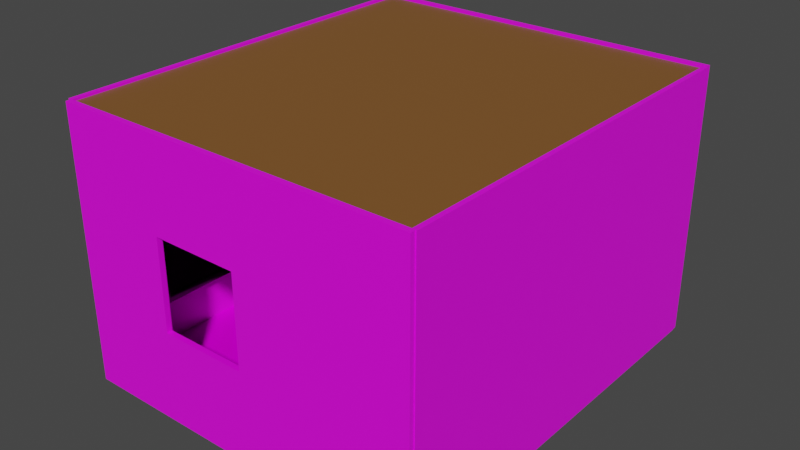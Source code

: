 # Source: darkness.blend  (saved by Blender 2.83.19; exported with 4.5.12 LTS)
import bpy
from mathutils import Matrix  # noqa: F401  (used for matrix-valued properties, if any)

bpy.ops.wm.read_factory_settings(use_empty=True)
scene = bpy.context.scene
scene.name = 'Scene'

# ---- collections
col_collection = bpy.data.collections.new('Collection'); scene.collection.children.link(col_collection)

# ---- images (referenced by path relative to the original .blend; pixels are not part of the script)
import os
ASSET_DIR = os.environ.get("B2B_ASSET_DIR", "")  # directory of the original .blend (textures are referenced by path, not embedded)
HERE = os.path.dirname(os.path.abspath(__file__))  # packed textures are extracted next to this script under _unpacked/

def load_image(name, relpath, width, height, colorspace="sRGB"):
    """Load a texture the original file referenced (path relative to the .blend, or extracted next to this script)."""
    p = next((c for c in (os.path.join(HERE, relpath), os.path.join(ASSET_DIR, relpath)) if relpath and os.path.exists(c)), "")
    if p:
        img = bpy.data.images.load(p, check_existing=True)
        img.name = name
    else:  # same state as the original file: an image datablock whose file is absent (Cycles renders it pink)
        img = bpy.data.images.new(name, width, height)
        img.source = "FILE"
        img.filepath = "//" + (relpath or name)
    img.colorspace_settings.name = colorspace
    return img
img_brick_wall_7_basecolor_jpg = load_image('brick_wall_7_baseColor.jpg', 'Textures/couch_textures/brick_wall_7_baseColor.jpg', 1024, 1024, 'sRGB')
img_2k_woodparquet_17_normal_jpg_001 = load_image('2K-woodparquet_17_normal.jpg.001', 'Textures/couch_textures/2K-woodparquet_17_normal.jpg', 1024, 1024, 'Non-Color')
img_2k_woodparquet_17_basecolor_jpg_001 = load_image('2K-woodparquet_17_basecolor.jpg.001', 'Textures/couch_textures/2K-woodparquet_17_basecolor.jpg', 1024, 1024, 'sRGB')
img_2k_woodparquet_17_roughness_jpg_001 = load_image('2K-woodparquet_17_roughness.jpg.001', 'Textures/couch_textures/2K-woodparquet_17_roughness.jpg', 1024, 1024, 'sRGB')
img_wood_0007_base_color_2k_jpg = load_image('wood_0007_base_color_2k.jpg', 'Textures/couch_textures/wood_0007_base_color_2k.jpg', 1024, 1024, 'sRGB')

# ---- materials (node trees are filled in below, after node groups)
mat_sofa = bpy.data.materials.new('Sofa')
mat_sofa.use_transparent_shadow = False
mat_metal_001 = bpy.data.materials.new('Metal.001')
mat_metal_001.use_transparent_shadow = False
mat_tv = bpy.data.materials.new('tv')
mat_tv.use_transparent_shadow = False
mat_walltexture_001 = bpy.data.materials.new('WallTexture.001')
mat_walltexture_001.use_transparent_shadow = False
mat_woodebfloor = bpy.data.materials.new('WoodebFloor')
mat_woodebfloor.use_transparent_shadow = False
mat_doortexture = bpy.data.materials.new('DoorTexture')
mat_doortexture.use_transparent_shadow = False
mat_doorknobtexture_001 = bpy.data.materials.new('DoorKnobTexture.001')
mat_doorknobtexture_001.use_transparent_shadow = False
mat_walltexture_002 = bpy.data.materials.new('WallTexture.002')
mat_walltexture_002.use_transparent_shadow = False
mat_walltexture = bpy.data.materials.new('WallTexture')
mat_walltexture.use_transparent_shadow = False
mat_ceilingteture = bpy.data.materials.new('CeilingTeture')
mat_ceilingteture.use_transparent_shadow = False
mat_walltexture_003 = bpy.data.materials.new('WallTexture.003')
mat_walltexture_003.use_transparent_shadow = False
mat_doorknobtexture = bpy.data.materials.new('DoorKnobTexture')
mat_doorknobtexture.use_transparent_shadow = False

# ---- material node trees
mat_sofa.use_nodes = True; mat_sofa.node_tree.nodes.clear()
_N = mat_sofa.node_tree.nodes; _L = mat_sofa.node_tree.links
n0 = _N.new('ShaderNodeBsdfPrincipled'); n0.name = 'Principled BSDF'; n0.location = (10, 300)
n0.distribution = 'GGX'
n0.subsurface_method = 'BURLEY'
n0.inputs[0].default_value = (0.04861, 0.03497, 0.04117, 1.0)
n0.inputs[2].default_value = 0.2567
n0.inputs[3].default_value = 1.45
n0.inputs[13].default_value = 0.1996
n0.inputs[27].default_value = (0.0, 0.0, 0.0, 1.0)
n0.inputs[28].default_value = 1.0
n1 = _N.new('ShaderNodeOutputMaterial'); n1.name = 'Material Output'; n1.location = (300, 300)
_L.new(n0.outputs[0], n1.inputs[0])
n1.is_active_output = True
mat_metal_001.use_nodes = True; mat_metal_001.node_tree.nodes.clear()
_N = mat_metal_001.node_tree.nodes; _L = mat_metal_001.node_tree.links
n0 = _N.new('ShaderNodeBsdfPrincipled'); n0.name = 'Principled BSDF'; n0.location = (10, 300)
n0.distribution = 'GGX'
n0.subsurface_method = 'BURLEY'
n0.inputs[0].default_value = (1.0, 0.9681, 0.8761, 1.0)
n0.inputs[1].default_value = 0.8517
n0.inputs[2].default_value = 0.3669
n0.inputs[3].default_value = 0.0
n0.inputs[13].default_value = 0.6103
n0.inputs[20].default_value = 0.0
n0.inputs[27].default_value = (0.0, 0.0, 0.0, 1.0)
n0.inputs[28].default_value = 1.0
n1 = _N.new('ShaderNodeOutputMaterial'); n1.name = 'Material Output'; n1.location = (300, 300)
_L.new(n0.outputs[0], n1.inputs[0])
n1.is_active_output = True
mat_tv.use_nodes = True; mat_tv.node_tree.nodes.clear()
_N = mat_tv.node_tree.nodes; _L = mat_tv.node_tree.links
n0 = _N.new('ShaderNodeBsdfPrincipled'); n0.name = 'Principled BSDF'; n0.location = (10, 300)
n0.distribution = 'GGX'
n0.subsurface_method = 'BURLEY'
n0.inputs[0].default_value = (0.004242, 0.004242, 0.004242, 1.0)
n0.inputs[2].default_value = 0.1578
n0.inputs[3].default_value = 1.45
n0.inputs[27].default_value = (0.0, 0.0, 0.0, 1.0)
n0.inputs[28].default_value = 1.0
n1 = _N.new('ShaderNodeOutputMaterial'); n1.name = 'Material Output'; n1.location = (300, 300)
_L.new(n0.outputs[0], n1.inputs[0])
n1.is_active_output = True
mat_walltexture_001.use_nodes = True; mat_walltexture_001.node_tree.nodes.clear()
_N = mat_walltexture_001.node_tree.nodes; _L = mat_walltexture_001.node_tree.links
n0 = _N.new('ShaderNodeBsdfPrincipled'); n0.name = 'Principled BSDF'; n0.location = (10, 300)
n0.distribution = 'GGX'
n0.subsurface_method = 'BURLEY'
n0.inputs[3].default_value = 1.45
n0.inputs[27].default_value = (0.0, 0.0, 0.0, 1.0)
n0.inputs[28].default_value = 1.0
n1 = _N.new('ShaderNodeOutputMaterial'); n1.name = 'Material Output'; n1.location = (300, 300)
n2 = _N.new('ShaderNodeTexImage'); n2.name = 'Image Texture'; n2.location = (-466, 274)
n2.image = img_brick_wall_7_basecolor_jpg
_L.new(n0.outputs[0], n1.inputs[0])
_L.new(n2.outputs[0], n0.inputs[0])
n1.is_active_output = True
mat_woodebfloor.use_nodes = True; mat_woodebfloor.node_tree.nodes.clear()
_N = mat_woodebfloor.node_tree.nodes; _L = mat_woodebfloor.node_tree.links
n0 = _N.new('ShaderNodeBsdfPrincipled'); n0.name = 'Principled BSDF'; n0.location = (10, 300)
n0.distribution = 'GGX'
n0.subsurface_method = 'BURLEY'
n0.inputs[3].default_value = 1.45
n0.inputs[27].default_value = (0.0, 0.0, 0.0, 1.0)
n0.inputs[28].default_value = 1.0
n1 = _N.new('ShaderNodeOutputMaterial'); n1.name = 'Material Output'; n1.location = (300, 300)
n2 = _N.new('ShaderNodeNormalMap'); n2.name = 'Normal Map'; n2.location = (-191, -147)
n3 = _N.new('ShaderNodeTexImage'); n3.name = 'Image Texture.001'; n3.location = (-503, -266)
n3.image = img_2k_woodparquet_17_normal_jpg_001
n4 = _N.new('ShaderNodeTexImage'); n4.name = 'Image Texture'; n4.location = (-703, 276)
n4.image = img_2k_woodparquet_17_basecolor_jpg_001
n5 = _N.new('ShaderNodeTexImage'); n5.name = 'Image Texture.002'; n5.location = (-538, -24)
n5.image = img_2k_woodparquet_17_roughness_jpg_001
_L.new(n0.outputs[0], n1.inputs[0])
_L.new(n4.outputs[0], n0.inputs[0])
_L.new(n3.outputs[0], n2.inputs[1])
_L.new(n2.outputs[0], n0.inputs[5])
_L.new(n5.outputs[0], n0.inputs[2])
n1.is_active_output = True
mat_doortexture.use_nodes = True; mat_doortexture.node_tree.nodes.clear()
_N = mat_doortexture.node_tree.nodes; _L = mat_doortexture.node_tree.links
n0 = _N.new('ShaderNodeBsdfPrincipled'); n0.name = 'Principled BSDF'; n0.location = (10, 300)
n0.distribution = 'GGX'
n0.subsurface_method = 'BURLEY'
n0.inputs[3].default_value = 1.45
n0.inputs[27].default_value = (0.0, 0.0, 0.0, 1.0)
n0.inputs[28].default_value = 1.0
n1 = _N.new('ShaderNodeOutputMaterial'); n1.name = 'Material Output'; n1.location = (300, 300)
n2 = _N.new('ShaderNodeTexImage'); n2.name = 'Image Texture'; n2.location = (-337, 150)
n2.image = img_wood_0007_base_color_2k_jpg
_L.new(n0.outputs[0], n1.inputs[0])
_L.new(n2.outputs[0], n0.inputs[0])
n1.is_active_output = True
mat_doorknobtexture_001.use_nodes = True; mat_doorknobtexture_001.node_tree.nodes.clear()
_N = mat_doorknobtexture_001.node_tree.nodes; _L = mat_doorknobtexture_001.node_tree.links
n0 = _N.new('ShaderNodeBsdfPrincipled'); n0.name = 'Principled BSDF'; n0.location = (10, 300)
n0.distribution = 'GGX'
n0.subsurface_method = 'BURLEY'
n0.inputs[0].default_value = (0.8, 0.5332, 0.07736, 1.0)
n0.inputs[3].default_value = 1.45
n0.inputs[27].default_value = (0.0, 0.0, 0.0, 1.0)
n0.inputs[28].default_value = 1.0
n1 = _N.new('ShaderNodeOutputMaterial'); n1.name = 'Material Output'; n1.location = (300, 300)
_L.new(n0.outputs[0], n1.inputs[0])
n1.is_active_output = True
mat_walltexture_002.use_nodes = True; mat_walltexture_002.node_tree.nodes.clear()
_N = mat_walltexture_002.node_tree.nodes; _L = mat_walltexture_002.node_tree.links
n0 = _N.new('ShaderNodeBsdfPrincipled'); n0.name = 'Principled BSDF'; n0.location = (10, 300)
n0.distribution = 'GGX'
n0.subsurface_method = 'BURLEY'
n0.inputs[3].default_value = 1.45
n0.inputs[27].default_value = (0.0, 0.0, 0.0, 1.0)
n0.inputs[28].default_value = 1.0
n1 = _N.new('ShaderNodeOutputMaterial'); n1.name = 'Material Output'; n1.location = (300, 300)
n2 = _N.new('ShaderNodeTexImage'); n2.name = 'Image Texture'; n2.location = (-583, 80)
n2.image = img_brick_wall_7_basecolor_jpg
_L.new(n0.outputs[0], n1.inputs[0])
_L.new(n2.outputs[0], n0.inputs[0])
n1.is_active_output = True
mat_walltexture.use_nodes = True; mat_walltexture.node_tree.nodes.clear()
_N = mat_walltexture.node_tree.nodes; _L = mat_walltexture.node_tree.links
n0 = _N.new('ShaderNodeBsdfPrincipled'); n0.name = 'Principled BSDF'; n0.location = (10, 300)
n0.distribution = 'GGX'
n0.subsurface_method = 'BURLEY'
n0.inputs[3].default_value = 1.45
n0.inputs[27].default_value = (0.0, 0.0, 0.0, 1.0)
n0.inputs[28].default_value = 1.0
n1 = _N.new('ShaderNodeOutputMaterial'); n1.name = 'Material Output'; n1.location = (300, 300)
n2 = _N.new('ShaderNodeTexImage'); n2.name = 'Image Texture'; n2.location = (-328, 223)
n2.image = img_brick_wall_7_basecolor_jpg
_L.new(n0.outputs[0], n1.inputs[0])
_L.new(n2.outputs[0], n0.inputs[0])
n1.is_active_output = True
mat_ceilingteture.use_nodes = True; mat_ceilingteture.node_tree.nodes.clear()
_N = mat_ceilingteture.node_tree.nodes; _L = mat_ceilingteture.node_tree.links
n0 = _N.new('ShaderNodeBsdfPrincipled'); n0.name = 'Principled BSDF'; n0.location = (10, 300)
n0.distribution = 'GGX'
n0.subsurface_method = 'BURLEY'
n0.inputs[0].default_value = (0.2202, 0.09312, 0.02233, 1.0)
n0.inputs[3].default_value = 1.45
n0.inputs[27].default_value = (0.0, 0.0, 0.0, 1.0)
n0.inputs[28].default_value = 1.0
n1 = _N.new('ShaderNodeOutputMaterial'); n1.name = 'Material Output'; n1.location = (300, 300)
_L.new(n0.outputs[0], n1.inputs[0])
n1.is_active_output = True
mat_walltexture_003.use_nodes = True; mat_walltexture_003.node_tree.nodes.clear()
_N = mat_walltexture_003.node_tree.nodes; _L = mat_walltexture_003.node_tree.links
n0 = _N.new('ShaderNodeBsdfPrincipled'); n0.name = 'Principled BSDF'; n0.location = (10, 300)
n0.distribution = 'GGX'
n0.subsurface_method = 'BURLEY'
n0.inputs[3].default_value = 1.45
n0.inputs[27].default_value = (0.0, 0.0, 0.0, 1.0)
n0.inputs[28].default_value = 1.0
n1 = _N.new('ShaderNodeOutputMaterial'); n1.name = 'Material Output'; n1.location = (300, 300)
n2 = _N.new('ShaderNodeTexImage'); n2.name = 'Image Texture'; n2.location = (-495, 139)
n2.image = img_brick_wall_7_basecolor_jpg
_L.new(n0.outputs[0], n1.inputs[0])
_L.new(n2.outputs[0], n0.inputs[0])
n1.is_active_output = True
mat_doorknobtexture.use_nodes = True; mat_doorknobtexture.node_tree.nodes.clear()
_N = mat_doorknobtexture.node_tree.nodes; _L = mat_doorknobtexture.node_tree.links
n0 = _N.new('ShaderNodeBsdfPrincipled'); n0.name = 'Principled BSDF'; n0.location = (10, 300)
n0.distribution = 'GGX'
n0.subsurface_method = 'BURLEY'
n0.inputs[0].default_value = (0.9114, 0.7284, 0.8634, 1.0)
n0.inputs[1].default_value = 0.7583
n0.inputs[2].default_value = 0.0
n0.inputs[3].default_value = 1.45
n0.inputs[27].default_value = (0.0, 0.0, 0.0, 1.0)
n0.inputs[28].default_value = 1.0
n1 = _N.new('ShaderNodeOutputMaterial'); n1.name = 'Material Output'; n1.location = (300, 300)
_L.new(n0.outputs[0], n1.inputs[0])
n1.is_active_output = True

# ---- world
world_world = bpy.data.worlds.new('World'); scene.world = world_world
world_world.use_nodes = True; world_world.node_tree.nodes.clear()
_N = world_world.node_tree.nodes; _L = world_world.node_tree.links
n0 = _N.new('ShaderNodeOutputWorld'); n0.name = 'World Output'; n0.location = (300, 300)
n1 = _N.new('ShaderNodeBackground'); n1.name = 'Background'; n1.location = (10, 300)
n1.inputs[0].default_value = (0.05088, 0.05088, 0.05088, 1.0)
_L.new(n1.outputs[0], n0.inputs[0])
n0.is_active_output = True
world_world.color = (0.05088, 0.05088, 0.05088)
world_world.use_sun_shadow = False
world_world.sun_shadow_jitter_overblur = 0.0

# ---- meshes
me_plane_002 = bpy.data.meshes.new('Plane.002')
me_plane_002.from_pydata([(-1.0, -3.13, 0.4417), (1.0, -3.13, 0.4417), (-1.0, 3.13, 0.4417), (1.0, 3.13, 0.4417), (-1.0, 3.13, 1.192), (-1.0, -3.13, 1.192), (1.0, -3.13, 1.192), (1.0, 3.13, 1.192), (-1.0, 2.642, 0.4417), (-1.0, -2.642, 0.4417), (1.0, -2.642, 0.4417), (1.0, 2.642, 0.4417), (-1.0, 2.642, 1.192), (-1.0, -2.642, 1.192), (1.0, -2.642, 1.192), (1.0, 2.642, 1.192), (-0.6043, -3.13, 0.4417), (-0.6043, 3.13, 0.4417), (-0.6043, -3.13, 1.192), (-0.6043, 3.13, 1.192), (-0.6043, -2.642, 1.192), (-0.6043, 2.642, 1.192), (-0.6043, -2.642, 0.4417), (-0.6043, 2.642, 0.4417), (-1.0, -2.642, 1.793), (-1.0, -3.13, 1.793), (-0.6043, -3.13, 1.793), (1.0, -3.13, 1.793), (1.0, 2.642, 1.793), (1.0, 3.13, 1.793), (-0.6043, 3.13, 1.793), (-1.0, 3.13, 1.793), (-1.0, 2.642, 1.793), (1.0, -2.642, 1.793), (-0.6043, -2.642, 1.793), (-0.6043, 2.642, 1.793), (-1.0, -2.642, 2.933), (-1.0, -3.13, 2.933), (-0.6043, 3.13, 2.933), (-1.0, 3.13, 2.933), (-1.0, 2.642, 2.933), (-0.6043, -2.642, 2.933), (-0.6043, 2.642, 2.933), (-0.6043, -3.13, 2.933), (-1.0, -2.535, 0.4417), (1.0, -2.535, 0.4417), (-1.0, -2.535, 1.192), (1.0, -2.535, 1.192), (-0.6043, -2.535, 0.4417), (-0.6043, -2.535, 1.192), (-1.0, -2.535, 1.793), (-0.6043, -2.535, 1.793), (-1.0, -2.535, 2.933), (-0.6043, -2.535, 2.933), (1.0, 2.642, 0.4417), (1.0, 2.642, 1.192), (-0.6043, 2.642, 1.192), (-0.6043, 2.642, 1.793), (-0.6043, 2.642, 2.933), (-1.0, 2.642, 0.4417), (-1.0, 2.642, 1.192), (-0.6043, 2.642, 0.4417), (-1.0, 2.642, 1.793), (-1.0, 2.642, 2.933), (1.0, 3.13, 0.6234), (1.0, -3.13, 0.6234), (-1.0, -3.13, 0.6234), (-1.0, 3.13, 0.6234), (-1.0, 2.642, 0.6234), (-1.0, -2.642, 0.6234), (1.0, -2.642, 0.6234), (1.0, 2.642, 0.6234), (-0.6043, -3.13, 0.6234), (-0.6043, 3.13, 0.6234), (1.0, -2.535, 0.6234), (-1.0, -2.535, 0.6234), (-1.0, 2.642, 0.6234), (1.0, 2.642, 0.6234), (1.0, 3.13, 1.11), (-1.0, -3.13, 1.11), (-1.0, 2.642, 1.11), (-1.0, -2.642, 1.11), (1.0, -2.642, 1.11), (1.0, 2.642, 1.11), (-0.6043, -3.13, 1.11), (-0.6043, 3.13, 1.11), (1.0, -2.535, 1.11), (-1.0, -2.535, 1.11), (-1.0, 2.642, 1.11), (1.0, 2.642, 1.11), (1.0, -3.13, 1.11), (-1.0, 3.13, 1.11), (-0.6043, 2.642, 2.108), (-0.6043, 3.13, 2.108), (-1.0, 2.642, 2.108), (-1.0, 3.13, 2.108), (-0.6043, -2.642, 2.108), (-1.0, -3.13, 2.108), (-1.0, -2.642, 2.108), (-0.6043, -3.13, 2.108), (-1.0, -2.535, 2.108), (-0.6043, -2.535, 2.108), (-1.0, 2.642, 2.108), (-0.6043, 2.642, 2.108), (-1.0, -2.177, 0.4417), (-1.0, -2.177, 1.192), (-0.6043, -2.177, 0.4417), (-1.0, -2.177, 1.793), (-1.0, -2.177, 2.933), (1.0, -2.177, 0.4417), (1.0, -2.177, 1.192), (-0.6043, -2.177, 1.192), (-0.6043, -2.177, 1.793), (-0.6043, -2.177, 2.933), (1.0, -2.177, 0.6234), (-1.0, -2.177, 0.6234), (1.0, -2.177, 1.11), (-1.0, -2.177, 1.11), (-0.6043, -2.177, 2.108), (-1.0, -2.177, 2.108), (-0.6043, -2.177, 1.92), (-1.0, -2.177, 1.92), (-0.6043, 2.642, 1.92), (-1.0, 2.642, 1.92), (-0.6043, -2.535, 1.92), (-1.0, -2.535, 1.92), (-0.6043, -3.13, 1.92), (-1.0, -3.13, 1.92), (-1.0, 2.642, 1.92), (-0.6043, 3.13, 1.92), (-1.0, -2.642, 1.92), (-0.6043, -2.642, 1.92), (-1.0, 3.13, 1.92), (-0.6043, 2.642, 1.92), (1.0, 2.796, 0.4417), (1.0, 2.796, 1.192), (-1.0, 2.796, 0.4417), (-1.0, 2.796, 1.192), (-0.6043, 2.796, 0.4417), (1.0, 2.796, 1.793), (-1.0, 2.796, 1.793), (-0.6043, 2.796, 1.793), (-1.0, 2.796, 2.933), (-0.6043, 2.796, 2.933), (-1.0, 2.796, 0.6234), (1.0, 2.796, 0.6234), (-1.0, 2.796, 1.11), (1.0, 2.796, 1.11), (-0.6043, 2.796, 2.108), (-1.0, 2.796, 2.108), (-0.6043, 2.796, 1.92), (-1.0, 2.796, 1.92), (-1.0, -2.754, 0.4417), (-1.0, -2.754, 1.192), (1.0, -2.754, 0.4417), (1.0, -2.754, 1.192), (-0.6043, -2.754, 0.4417), (-1.0, -2.754, 1.793), (1.0, -2.754, 1.793), (-0.6043, -2.754, 1.793), (-1.0, -2.754, 2.933), (-0.6043, -2.754, 2.933), (1.0, -2.754, 0.6234), (-1.0, -2.754, 0.6234), (1.0, -2.754, 1.11), (-1.0, -2.754, 1.11), (-0.6043, -2.754, 2.108), (-1.0, -2.754, 2.108), (-0.6043, -2.754, 1.92), (-1.0, -2.754, 1.92), (-0.6043, 3.13, 2.014), (-1.0, 2.642, 2.014), (-1.0, -2.642, 2.014), (-1.0, -3.13, 2.014), (-0.6043, -2.642, 2.014), (-0.6043, -3.13, 2.014), (-1.0, -2.535, 2.014), (-0.6043, -2.535, 2.014), (-1.0, 2.642, 2.014), (-0.6043, 2.642, 2.014), (-1.0, -2.177, 2.014), (-0.6043, -2.177, 2.014), (-1.0, 3.13, 2.014), (-0.6043, 2.642, 2.014), (-1.0, 2.796, 2.014), (-0.6043, 2.796, 2.014), (-1.0, -2.754, 2.014), (-0.6043, -2.754, 2.014), (-0.6043, 2.642, 1.793), (-0.6043, -2.177, 1.793), (-1.0, -2.177, 1.793), (-1.0, 3.13, 1.793), (-0.6043, -2.642, 1.793), (-0.6043, 2.642, 1.793), (-1.0, -2.642, 1.793), (-1.0, 2.642, 1.793), (-0.6043, -2.535, 1.793), (-1.0, -2.535, 1.793), (-0.6043, -3.13, 1.793), (-1.0, -3.13, 1.793), (-1.0, 2.642, 1.793), (-0.6043, 3.13, 1.793), (-1.0, 2.796, 1.793), (-0.6043, 2.796, 1.793), (-1.0, -2.754, 1.793), (-0.6043, -2.754, 1.793), (-0.6043, -3.13, 1.472), (-0.6043, -2.642, 1.472), (1.0, -3.13, 1.472), (1.0, -2.642, 1.472), (1.0, 2.642, 1.472), (-0.6043, 2.642, 1.472), (-1.0, 2.642, 1.472), (-1.0, 3.13, 1.472), (1.0, 3.13, 1.472), (-1.0, -3.13, 1.472), (-1.0, -2.642, 1.472), (-0.6043, 3.13, 1.472), (-0.6043, -2.535, 1.472), (-1.0, -2.535, 1.472), (-1.0, 2.642, 1.472), (-0.6043, 2.642, 1.472), (-0.6043, -2.177, 1.472), (-1.0, -2.177, 1.472), (1.0, 2.796, 1.472), (-1.0, 2.796, 1.472), (-1.0, -2.754, 1.472), (1.0, -2.754, 1.472)], [], [(138, 17, 3, 134), (225, 212, 32, 140), (147, 78, 7, 135), (165, 79, 5, 153), (85, 91, 4, 19), (84, 90, 6, 18), (146, 80, 12, 137), (87, 81, 13, 46), (164, 82, 14, 155), (89, 83, 15, 55), (211, 210, 28, 35), (56, 55, 15, 21), (156, 22, 10, 154), (61, 23, 11, 54), (59, 8, 23, 61), (152, 9, 22, 156), (206, 208, 27, 26), (209, 207, 34, 33), (79, 84, 18, 5), (78, 85, 19, 7), (227, 209, 33, 158), (136, 2, 17, 138), (141, 139, 29, 30), (159, 158, 33, 34), (196, 189, 120, 124), (103, 92, 42, 58), (149, 94, 40, 142), (224, 214, 29, 139), (215, 206, 26, 25), (219, 216, 24, 50), (217, 213, 31, 30), (214, 217, 30, 29), (221, 211, 35, 57), (226, 215, 25, 157), (63, 58, 42, 40), (160, 161, 41, 36), (142, 143, 38, 39), (148, 93, 38, 143), (167, 97, 37, 160), (97, 99, 43, 37), (100, 98, 36, 52), (166, 96, 41, 161), (93, 95, 39, 38), (36, 41, 53, 52), (207, 218, 51, 34), (223, 219, 50, 107), (119, 100, 52, 108), (9, 44, 48, 22), (22, 48, 45, 10), (20, 14, 47, 49), (82, 86, 47, 14), (117, 87, 46, 105), (80, 88, 60, 12), (212, 220, 62, 32), (96, 101, 53, 41), (108, 113, 58, 63), (222, 221, 57, 112), (94, 102, 63, 40), (104, 59, 61, 106), (106, 61, 54, 109), (111, 110, 55, 56), (116, 89, 55, 110), (109, 54, 77, 114), (8, 59, 76, 68), (104, 44, 75, 115), (10, 45, 74, 70), (3, 17, 73, 64), (0, 16, 72, 66), (54, 11, 71, 77), (154, 10, 70, 162), (44, 9, 69, 75), (136, 8, 68, 144), (16, 1, 65, 72), (17, 2, 67, 73), (152, 0, 66, 163), (134, 3, 64, 145), (114, 77, 89, 116), (68, 76, 88, 80), (115, 75, 87, 117), (70, 74, 86, 82), (64, 73, 85, 78), (66, 72, 84, 79), (77, 71, 83, 89), (162, 70, 82, 164), (75, 69, 81, 87), (144, 68, 80, 146), (72, 65, 90, 84), (73, 67, 91, 85), (163, 66, 79, 165), (145, 64, 78, 147), (181, 179, 103, 118), (171, 178, 102, 94), (174, 177, 101, 96), (180, 176, 100, 119), (170, 182, 95, 93), (187, 174, 96, 166), (176, 172, 98, 100), (173, 175, 99, 97), (186, 173, 97, 167), (185, 170, 93, 148), (184, 171, 94, 149), (179, 183, 92, 103), (178, 180, 119, 102), (177, 181, 118, 101), (76, 115, 117, 88), (74, 114, 116, 86), (59, 104, 115, 76), (45, 109, 114, 74), (86, 116, 110, 47), (49, 47, 110, 111), (48, 106, 109, 45), (44, 104, 106, 48), (118, 103, 58, 113), (218, 222, 112, 51), (52, 53, 113, 108), (88, 117, 105, 60), (220, 223, 107, 62), (101, 118, 113, 53), (191, 202, 151, 132), (189, 193, 122, 120), (200, 195, 123, 128), (192, 196, 124, 131), (190, 197, 125, 121), (201, 191, 132, 129), (205, 192, 131, 168), (197, 194, 130, 125), (199, 198, 126, 127), (204, 199, 127, 169), (203, 201, 129, 150), (202, 200, 128, 151), (193, 188, 133, 122), (195, 190, 121, 123), (102, 119, 108, 63), (188, 203, 150, 133), (182, 184, 149, 95), (183, 185, 148, 92), (71, 145, 147, 83), (67, 144, 146, 91), (11, 134, 145, 71), (2, 136, 144, 67), (92, 148, 143, 42), (40, 42, 143, 142), (210, 224, 139, 28), (95, 149, 142, 39), (35, 28, 139, 141), (8, 136, 138, 23), (91, 146, 137, 4), (83, 147, 135, 15), (213, 225, 140, 31), (23, 138, 134, 11), (194, 204, 169, 130), (198, 205, 168, 126), (172, 186, 167, 98), (175, 187, 166, 99), (69, 163, 165, 81), (65, 162, 164, 90), (9, 152, 163, 69), (1, 154, 162, 65), (99, 166, 161, 43), (98, 167, 160, 36), (37, 43, 161, 160), (216, 226, 157, 24), (26, 27, 158, 159), (208, 227, 158, 27), (0, 152, 156, 16), (16, 156, 154, 1), (90, 164, 155, 6), (81, 165, 153, 13), (126, 168, 187, 175), (130, 169, 186, 172), (133, 150, 185, 183), (132, 151, 184, 182), (124, 120, 181, 177), (123, 121, 180, 178), (122, 133, 183, 179), (151, 128, 171, 184), (150, 129, 170, 185), (169, 127, 173, 186), (127, 126, 175, 173), (125, 130, 172, 176), (168, 131, 174, 187), (129, 132, 182, 170), (121, 125, 176, 180), (131, 124, 177, 174), (128, 123, 178, 171), (120, 122, 179, 181), (26, 159, 205, 198), (24, 157, 204, 194), (35, 141, 203, 188), (62, 107, 190, 195), (57, 35, 188, 193), (140, 32, 200, 202), (141, 30, 201, 203), (157, 25, 199, 204), (25, 26, 198, 199), (50, 24, 194, 197), (159, 34, 192, 205), (30, 31, 191, 201), (107, 50, 197, 190), (34, 51, 196, 192), (32, 62, 195, 200), (112, 57, 193, 189), (31, 140, 202, 191), (51, 112, 189, 196), (6, 155, 227, 208), (13, 153, 226, 216), (4, 137, 225, 213), (15, 135, 224, 210), (60, 105, 223, 220), (49, 111, 222, 218), (111, 56, 221, 222), (12, 60, 220, 212), (105, 46, 219, 223), (20, 49, 218, 207), (153, 5, 215, 226), (56, 21, 211, 221), (7, 19, 217, 214), (19, 4, 213, 217), (46, 13, 216, 219), (5, 18, 206, 215), (135, 7, 214, 224), (155, 14, 209, 227), (14, 20, 207, 209), (18, 6, 208, 206), (21, 15, 210, 211), (137, 12, 212, 225)])
me_plane_002.polygons.foreach_set('use_smooth', [True] * 226)
_uv = me_plane_002.uv_layers.new(name='UVMap')
_uv.uv.foreach_set('vector', [0.1979, 0.7719, 0.1979, 1.0, 1.0, 1.0, nan, nan, nan, nan, nan, nan, 0.0, 0.6667, nan, nan, nan, nan, nan, nan, 1.0, 1.0, nan, nan, 0.0, 0.2566, 0.0, 0.0, 0.0, 0.0, 0.0, 0.2566, 0.1979, 1.0, nan, nan, 0.0, 1.0, 0.1979, 1.0, 0.1979, 0.0, 1.0, 0.0, 1.0, 0.0, 0.1979, 0.0, nan, nan, nan, nan, 0.0, 0.6667, nan, nan, nan, nan, 0.0, 0.3333, 0.0, 0.3333, 0.0, 0.3401, 1.0, 0.2566, 1.0, 0.3333, 1.0, 0.3333, 1.0, 0.2566, nan, nan, nan, nan, 1.0, 0.6667, 1.0, 0.6667, nan, nan, nan, nan, 1.0, 0.6667, 0.1979, 0.6667, 0.1979, 0.6667, 1.0, 0.6667, 1.0, 0.6667, 0.1979, 0.6667, 0.1979, 0.2566, 0.1979, 0.3333, 1.0, 0.3333, 1.0, 0.2566, 0.1979, 0.6667, 0.1979, 0.6667, 1.0, 0.6667, 1.0, 0.6667, 0.0, 0.6667, 0.0, 0.6667, 0.1979, 0.6667, 0.1979, 0.6667, 0.0, 0.2566, 0.0, 0.3333, 0.1979, 0.3333, 0.1979, 0.2566, 0.1979, 0.0, 1.0, 0.0, 1.0, 0.0, 0.1979, 0.0, 1.0, 0.3333, 0.1979, 0.3333, 0.1979, 0.3333, 1.0, 0.3333, 0.0, 0.0, 0.1979, 0.0, 0.1979, 0.0, 0.0, 0.0, nan, nan, 0.1979, 1.0, 0.1979, 1.0, 1.0, 1.0, 1.0, 0.2566, 1.0, 0.3333, 1.0, 0.3333, 1.0, 0.2566, nan, nan, 0.0, 1.0, 0.1979, 1.0, 0.1979, 0.7719, nan, nan, 1.0, 0.7719, 1.0, 1.0, 0.1979, 1.0, 0.1979, 0.2566, 1.0, 0.2566, 1.0, 0.3333, 0.1979, 0.3333, nan, nan, nan, nan, nan, nan, nan, nan, nan, nan, nan, nan, 0.1979, 0.6667, nan, nan, nan, nan, nan, nan, 0.0, 0.6667, nan, nan, nan, nan, nan, nan, 1.0, 1.0, 1.0, 0.7719, 0.0, 0.0, 0.1979, 0.0, 0.1979, 0.0, 0.0, 0.0, nan, nan, 0.0, 0.3333, 0.0, 0.3333, 0.0, 0.3401, 0.1979, 1.0, nan, nan, 0.0, 1.0, 0.1979, 1.0, nan, nan, 0.1979, 1.0, 0.1979, 1.0, 1.0, 1.0, nan, nan, nan, nan, 0.1979, 0.6667, 0.1979, 0.6667, 0.0, 0.2566, 0.0, 0.0, 0.0, 0.0, 0.0, 0.2566, 0.0, 0.6667, 0.1979, 0.6667, 0.1979, 0.6667, 0.0, 0.6667, 0.0, 0.2566, 0.1979, 0.2566, 0.1979, 0.3333, 0.0, 0.3333, nan, nan, nan, nan, 0.1979, 1.0, 0.0, 1.0, nan, nan, 0.1979, 1.0, 0.1979, 1.0, nan, nan, 0.0, 0.2566, 0.0, 0.0, 0.0, 0.0, 0.0, 0.2566, 0.0, 0.0, 0.1979, 0.0, 0.1979, 0.0, 0.0, 0.0, 0.0, 0.3401, 0.0, 0.3333, 0.0, 0.3333, nan, nan, 0.1979, 0.2566, 0.1979, 0.3333, 0.1979, 0.3333, 0.1979, 0.2566, 0.1979, 1.0, nan, nan, 0.0, 1.0, nan, nan, 0.0, 0.3333, 0.1979, 0.3333, 0.1979, 0.3401, 0.0, 0.3401, 0.1979, 0.3333, nan, nan, 0.1979, 0.3401, 0.1979, 0.3333, nan, nan, nan, nan, 0.0, 0.3401, nan, nan, nan, nan, 0.0, 0.3401, 0.0, 0.3401, nan, nan, 0.0, 0.3333, 0.0, 0.3401, 0.1979, 0.3401, 0.1979, 0.3333, 0.1979, 0.3333, 0.1979, 0.3401, 1.0, 0.3401, 1.0, 0.3333, 0.1979, 0.3333, 1.0, 0.3333, 1.0, 0.3401, 0.1979, 0.3401, 1.0, 0.3333, nan, nan, 1.0, 0.3401, 1.0, 0.3333, nan, nan, nan, nan, 0.0, 0.3401, nan, nan, nan, nan, nan, nan, 0.0, 0.6667, 0.0, 0.6667, nan, nan, nan, nan, 0.0, 0.6667, 0.0, 0.6667, 0.1979, 0.3333, 0.1979, 0.3401, 0.1979, 0.3401, 0.1979, 0.3333, nan, nan, nan, nan, 0.1979, 0.6667, 0.0, 0.6667, nan, nan, nan, nan, 0.1979, 0.6667, nan, nan, nan, nan, nan, nan, 0.0, 0.6667, nan, nan, nan, nan, 0.0, 0.6667, 0.1979, 0.6667, 0.1979, 0.3627, 0.1979, 0.3627, 0.1979, 0.6667, 1.0, 0.6667, nan, nan, 0.1979, 0.3627, nan, nan, 1.0, 0.6667, 0.1979, 0.6667, nan, nan, nan, nan, 1.0, 0.6667, nan, nan, nan, nan, 1.0, 0.6667, nan, nan, nan, nan, 0.0, 0.6667, 0.0, 0.6667, nan, nan, nan, nan, nan, nan, 0.0, 0.3401, 0.0, 0.3401, nan, nan, 1.0, 0.3333, 1.0, 0.3401, 1.0, 0.3401, 1.0, 0.3333, 1.0, 1.0, 0.1979, 1.0, 0.1979, 1.0, 1.0, 1.0, 0.0, 0.0, 0.1979, 0.0, 0.1979, 0.0, 0.0, 0.0, 1.0, 0.6667, 1.0, 0.6667, nan, nan, nan, nan, 1.0, 0.2566, 1.0, 0.3333, 1.0, 0.3333, 1.0, 0.2566, 0.0, 0.3401, 0.0, 0.3333, 0.0, 0.3333, 0.0, 0.3401, nan, nan, 0.0, 0.6667, nan, nan, nan, nan, 0.1979, 0.0, 1.0, 0.0, 1.0, 0.0, 0.1979, 0.0, 0.1979, 1.0, 0.0, 1.0, 0.0, 1.0, 0.1979, 1.0, 0.0, 0.2566, 0.0, 0.0, 0.0, 0.0, 0.0, 0.2566, nan, nan, 1.0, 1.0, 1.0, 1.0, nan, nan, nan, nan, nan, nan, nan, nan, nan, nan, nan, nan, nan, nan, nan, nan, nan, nan, nan, nan, 0.0, 0.3401, nan, nan, nan, nan, 1.0, 0.3333, 1.0, 0.3401, nan, nan, 1.0, 0.3333, 1.0, 1.0, 0.1979, 1.0, 0.1979, 1.0, nan, nan, 0.0, 0.0, 0.1979, 0.0, 0.1979, 0.0, 0.0, 0.0, nan, nan, nan, nan, nan, nan, nan, nan, 1.0, 0.2566, 1.0, 0.3333, 1.0, 0.3333, 1.0, 0.2566, 0.0, 0.3401, 0.0, 0.3333, 0.0, 0.3333, nan, nan, nan, nan, nan, nan, nan, nan, nan, nan, 0.1979, 0.0, 1.0, 0.0, 1.0, 0.0, 0.1979, 0.0, 0.1979, 1.0, 0.0, 1.0, nan, nan, 0.1979, 1.0, 0.0, 0.2566, 0.0, 0.0, 0.0, 0.0, 0.0, 0.2566, nan, nan, 1.0, 1.0, nan, nan, nan, nan, nan, nan, nan, nan, nan, nan, nan, nan, nan, nan, nan, nan, nan, nan, nan, nan, nan, nan, nan, nan, 0.1979, 0.3401, 0.1979, 0.3333, nan, nan, nan, nan, 0.0, 0.3401, nan, nan, nan, nan, nan, nan, 0.0, 1.0, 0.1979, 1.0, 0.1979, 0.2566, nan, nan, 0.1979, 0.3333, 0.1979, 0.2566, nan, nan, nan, nan, 0.0, 0.3333, 0.0, 0.3401, 0.0, 0.0, 0.1979, 0.0, 0.1979, 0.0, 0.0, 0.0, 0.0, 0.2566, 0.0, 0.0, 0.0, 0.0, 0.0, 0.2566, nan, nan, nan, nan, 0.1979, 1.0, nan, nan, nan, nan, nan, nan, nan, nan, nan, nan, nan, nan, nan, nan, nan, nan, nan, nan, nan, nan, nan, nan, nan, nan, nan, nan, nan, nan, nan, nan, nan, nan, 0.1979, 0.3401, nan, nan, nan, nan, nan, nan, nan, nan, 1.0, 0.3401, nan, nan, nan, nan, nan, nan, 0.0, 0.6667, nan, nan, nan, nan, nan, nan, 1.0, 0.3401, nan, nan, nan, nan, 1.0, 0.3401, nan, nan, nan, nan, nan, nan, 1.0, 0.3401, 0.1979, 0.3401, 1.0, 0.3401, nan, nan, 0.1979, 0.3627, 0.1979, 0.3401, 0.1979, 0.3627, nan, nan, 1.0, 0.3401, 0.0, 0.3401, nan, nan, 0.1979, 0.3627, 0.1979, 0.3401, nan, nan, nan, nan, 0.1979, 0.6667, nan, nan, nan, nan, nan, nan, nan, nan, 0.1979, 0.3401, 0.0, 0.3401, 0.1979, 0.3401, nan, nan, nan, nan, nan, nan, nan, nan, nan, nan, 0.0, 0.6667, nan, nan, nan, nan, nan, nan, 0.0, 0.6667, 0.1979, 0.3401, nan, nan, nan, nan, nan, nan, nan, nan, nan, nan, nan, nan, nan, nan, nan, nan, nan, nan, nan, nan, nan, nan, nan, nan, nan, nan, nan, nan, nan, nan, nan, nan, nan, nan, nan, nan, 0.1979, 0.3333, nan, nan, nan, nan, nan, nan, nan, nan, nan, nan, nan, nan, nan, nan, nan, nan, 0.1979, 0.2566, nan, nan, 0.1979, 0.3333, 0.1979, 0.2566, nan, nan, nan, nan, 0.0, 0.3333, nan, nan, 0.0, 0.0, 0.1979, 0.0, 0.1979, 0.0, 0.0, 0.0, 0.0, 0.2566, 0.0, 0.0, 0.0, 0.0, 0.0, 0.2566, nan, nan, nan, nan, nan, nan, nan, nan, nan, nan, nan, nan, nan, nan, nan, nan, nan, nan, nan, nan, nan, nan, nan, nan, nan, nan, nan, nan, nan, nan, nan, nan, nan, nan, nan, nan, nan, nan, nan, nan, nan, nan, nan, nan, nan, nan, nan, nan, nan, nan, nan, nan, nan, nan, 0.0, 1.0, nan, nan, nan, nan, nan, nan, nan, nan, nan, nan, nan, nan, nan, nan, nan, nan, 0.0, 1.0, nan, nan, nan, nan, nan, nan, 1.0, 0.6667, nan, nan, nan, nan, nan, nan, 0.0, 1.0, nan, nan, nan, nan, 0.0, 1.0, nan, nan, nan, nan, nan, nan, 0.1979, 0.6667, 0.0, 0.6667, 0.1979, 0.6667, nan, nan, nan, nan, nan, nan, nan, nan, 1.0, 0.7719, 1.0, 0.6667, 0.0, 1.0, nan, nan, nan, nan, 0.0, 1.0, 0.1979, 0.6667, 1.0, 0.6667, 1.0, 0.7719, nan, nan, 0.0, 0.6667, nan, nan, 0.1979, 0.7719, 0.1979, 0.6667, nan, nan, nan, nan, nan, nan, 0.0, 1.0, nan, nan, nan, nan, nan, nan, 1.0, 0.6667, nan, nan, nan, nan, nan, nan, 0.0, 1.0, 0.1979, 0.6667, 0.1979, 0.7719, nan, nan, 1.0, 0.6667, nan, nan, 0.0, 0.2566, 0.0, 0.2566, 0.0, 0.3333, 0.1979, 0.0, 0.1979, 0.2566, 0.1979, 0.2566, 0.1979, 0.0, nan, nan, 0.0, 0.2566, 0.0, 0.2566, 0.0, 0.3333, 0.1979, 0.0, 0.1979, 0.2566, 0.1979, 0.2566, 0.1979, 0.0, 0.0, 0.3333, 0.0, 0.2566, 0.0, 0.2566, 0.0, 0.3333, 1.0, 0.0, 1.0, 0.2566, 1.0, 0.2566, 1.0, 0.0, 0.0, 0.3333, 0.0, 0.2566, 0.0, 0.2566, 0.0, 0.3333, 1.0, 0.0, 1.0, 0.2566, 1.0, 0.2566, 1.0, 0.0, 0.1979, 0.0, 0.1979, 0.2566, 0.1979, 0.2566, 0.1979, 0.0, 0.0, 0.3333, 0.0, 0.2566, 0.0, 0.2566, 0.0, 0.3333, 0.0, 0.0, 0.1979, 0.0, 0.1979, 0.2566, 0.0, 0.2566, 0.0, 0.3333, 0.0, 0.2566, 0.0, 0.2566, 0.0, 0.3333, 0.1979, 0.0, 1.0, 0.0, 1.0, 0.2566, 0.1979, 0.2566, 1.0, 0.0, 1.0, 0.2566, 1.0, 0.2566, 1.0, 0.0, 0.0, 0.0, 0.0, 0.2566, 0.1979, 0.2566, 0.1979, 0.0, 0.1979, 0.0, 0.1979, 0.2566, 1.0, 0.2566, 1.0, 0.0, 1.0, 0.0, 1.0, 0.2566, 1.0, 0.2566, 1.0, 0.0, 0.0, 0.3333, 0.0, 0.2566, 0.0, 0.2566, 0.0, 0.3333, 0.1979, 0.0, 0.1979, 0.2566, 0.1979, 0.2566, 0.1979, 0.0, 0.0, 0.3333, 0.0, 0.2566, 0.0, 0.2566, nan, nan, nan, nan, nan, nan, nan, nan, nan, nan, nan, nan, nan, nan, nan, nan, nan, nan, nan, nan, nan, nan, nan, nan, nan, nan, nan, nan, nan, nan, nan, nan, nan, nan, nan, nan, nan, nan, nan, nan, nan, nan, nan, nan, nan, nan, nan, nan, nan, nan, nan, nan, nan, nan, nan, nan, nan, nan, 0.0, 0.2566, 0.0, 0.0, 0.0, 0.0, 0.0, 0.2566, 0.0, 0.0, 0.1979, 0.0, 0.1979, 0.0, 0.0, 0.0, nan, nan, 0.0, 0.3333, nan, nan, nan, nan, 0.1979, 0.2566, 0.1979, 0.3333, nan, nan, 0.1979, 0.2566, nan, nan, nan, nan, nan, nan, nan, nan, nan, nan, nan, nan, nan, nan, nan, nan, 0.1979, 0.3333, nan, nan, nan, nan, nan, nan, nan, nan, nan, nan, nan, nan, nan, nan, nan, nan, nan, nan, nan, nan, nan, nan, 0.1979, 0.0, 0.1979, 0.2566, 0.1979, 0.2566, 0.1979, 0.0, 0.0, 0.3333, 0.0, 0.2566, 0.0, 0.2566, nan, nan, 0.1979, 0.6667, nan, nan, nan, nan, nan, nan, 0.0, 0.6667, nan, nan, nan, nan, nan, nan, 0.1979, 0.6667, 0.1979, 0.6667, nan, nan, nan, nan, nan, nan, 0.0, 0.6667, nan, nan, nan, nan, nan, nan, 0.1979, 1.0, nan, nan, nan, nan, 0.0, 0.2566, 0.0, 0.0, 0.0, 0.0, 0.0, 0.2566, 0.0, 0.0, 0.1979, 0.0, 0.1979, 0.0, 0.0, 0.0, 0.0, 0.3401, 0.0, 0.3333, nan, nan, nan, nan, 0.1979, 0.2566, 0.1979, 0.3333, nan, nan, 0.1979, 0.2566, 0.1979, 1.0, 0.0, 1.0, nan, nan, nan, nan, nan, nan, 0.0, 0.3401, nan, nan, nan, nan, 0.1979, 0.3333, 0.1979, 0.3401, nan, nan, nan, nan, 0.0, 0.6667, 0.0, 0.6667, nan, nan, nan, nan, nan, nan, 0.1979, 0.6667, nan, nan, nan, nan, 0.0, 1.0, nan, nan, nan, nan, nan, nan, 0.1979, 0.3401, nan, nan, nan, nan, nan, nan, 1.0, 0.0, 1.0, 0.2566, 1.0, 0.2566, 1.0, 0.0, 0.0, 0.3333, 0.0, 0.2566, 0.0, 0.2566, 0.0, 0.3333, 0.0, 1.0, nan, nan, nan, nan, nan, nan, 1.0, 0.6667, nan, nan, nan, nan, nan, nan, 0.0, 0.6667, nan, nan, nan, nan, nan, nan, 0.1979, 0.3401, 0.1979, 0.3627, nan, nan, nan, nan, 0.1979, 0.3627, 0.1979, 0.6667, nan, nan, nan, nan, 0.0, 0.6667, 0.0, 0.6667, nan, nan, nan, nan, nan, nan, 0.0, 0.3401, nan, nan, nan, nan, 0.1979, 0.3333, 0.1979, 0.3401, nan, nan, 0.1979, 0.3333, 0.0, 0.2566, 0.0, 0.0, 0.0, 0.0, 0.0, 0.2566, 0.1979, 0.6667, 0.1979, 0.6667, nan, nan, nan, nan, 1.0, 1.0, 0.1979, 1.0, 0.1979, 1.0, nan, nan, 0.1979, 1.0, 0.0, 1.0, nan, nan, 0.1979, 1.0, 0.0, 0.3401, 0.0, 0.3333, 0.0, 0.3333, nan, nan, 0.0, 0.0, 0.1979, 0.0, 0.1979, 0.0, 0.0, 0.0, nan, nan, 1.0, 1.0, nan, nan, nan, nan, 1.0, 0.2566, 1.0, 0.3333, 1.0, 0.3333, 1.0, 0.2566, 1.0, 0.3333, 0.1979, 0.3333, 0.1979, 0.3333, 1.0, 0.3333, 0.1979, 0.0, 1.0, 0.0, 1.0, 0.0, 0.1979, 0.0, 0.1979, 0.6667, 1.0, 0.6667, nan, nan, nan, nan, nan, nan, 0.0, 0.6667, nan, nan, nan, nan])
me_plane_002.materials.append(mat_sofa)
me_plane_002.use_remesh_fix_poles = True
me_plane_002.use_remesh_preserve_attributes = False
me_plane_002.use_mirror_vertex_groups = False
me_plane_002.update()
me_plane_003 = bpy.data.meshes.new('Plane.003')
me_plane_003.from_pydata([(1.088, 0.9938, 0.625), (1.088, -0.8099, 0.625), (-0.8155, -0.8099, 0.625), (-0.8155, 0.9938, 0.625), (-0.8155, -0.8099, 0.01464), (1.088, -0.8099, 0.01464), (-0.8155, 0.9938, 0.01464), (1.088, 0.9938, 0.01464), (1.088, -0.686, 0.625), (1.088, 0.09191, 0.625), (1.088, 0.8699, 0.625), (-0.8155, 0.8699, 0.625), (-0.8155, 0.09191, 0.625), (-0.8155, -0.686, 0.625), (-0.8155, 0.8699, 0.01464), (-0.8155, 0.09191, 0.01464), (-0.8155, -0.686, 0.01464), (1.088, -0.686, 0.01464), (1.088, 0.09191, 0.01464), (1.088, 0.8699, 0.01464), (0.8829, 0.9938, 0.625), (0.1363, 0.9938, 0.625), (-0.6103, 0.9938, 0.625), (-0.6103, -0.8099, 0.625), (0.1363, -0.8099, 0.625), (0.8829, -0.8099, 0.625), (-0.6103, -0.8099, 0.01464), (0.1363, -0.8099, 0.01464), (0.8829, -0.8099, 0.01464), (0.8829, 0.9938, 0.01464), (0.1363, 0.9938, 0.01464), (-0.6103, 0.9938, 0.01464), (-0.6103, -0.686, 0.01464), (0.1363, -0.686, 0.01464), (0.8829, -0.686, 0.01464), (-0.6103, 0.09191, 0.01464), (0.1363, 0.09191, 0.01464), (0.8829, 0.09191, 0.01464), (-0.6103, 0.8699, 0.01464), (0.1363, 0.8699, 0.01464), (0.8829, 0.8699, 0.01464), (0.8829, -0.686, 0.8296), (0.1363, -0.686, 0.8296), (-0.6103, -0.686, 0.8296), (0.8829, 0.09191, 0.8296), (0.1363, 0.09191, 0.8296), (-0.6103, 0.09191, 0.8296), (0.8829, 0.8699, 0.8296), (0.1363, 0.8699, 0.8296), (-0.6103, 0.8699, 0.8296), (-0.2566, 0.392, 0.7313), (-0.1103, 0.392, 0.7313), (-0.1103, 0.4881, 0.7313), (-0.2566, 0.4881, 0.7313), (0.49, 0.392, 0.7313), (0.6363, 0.392, 0.7313), (0.6363, 0.4881, 0.7313), (0.49, 0.4881, 0.7313), (-0.2566, -0.386, 0.7313), (-0.1103, -0.386, 0.7313), (-0.1103, -0.2899, 0.7313), (-0.2566, -0.2899, 0.7313), (0.49, -0.386, 0.7313), (0.6363, -0.386, 0.7313), (0.6363, -0.2899, 0.7313), (0.49, -0.2899, 0.7313)], [], [(47, 10, 0, 20), (40, 29, 7, 19), (19, 7, 0, 10), (16, 4, 2, 13), (31, 6, 3, 22), (28, 5, 1, 25), (6, 14, 11, 3), (14, 15, 12, 11), (15, 16, 13, 12), (5, 17, 8, 1), (17, 18, 9, 8), (18, 19, 10, 9), (28, 34, 17, 5), (34, 37, 18, 17), (37, 40, 19, 18), (25, 1, 8, 41), (41, 8, 9, 44), (44, 9, 10, 47), (12, 46, 49, 11), (44, 47, 56, 55), (42, 45, 60, 59), (13, 43, 46, 12), (41, 44, 64, 63), (2, 23, 43, 13), (23, 24, 42, 43), (24, 25, 41, 42), (15, 14, 38, 35), (35, 38, 39, 36), (36, 39, 40, 37), (16, 15, 35, 32), (32, 35, 36, 33), (33, 36, 37, 34), (4, 16, 32, 26), (26, 32, 33, 27), (27, 33, 34, 28), (4, 26, 23, 2), (26, 27, 24, 23), (27, 28, 25, 24), (7, 29, 20, 0), (29, 30, 21, 20), (30, 31, 22, 21), (14, 6, 31, 38), (38, 31, 30, 39), (39, 30, 29, 40), (11, 49, 22, 3), (49, 48, 21, 22), (48, 47, 20, 21), (45, 48, 52, 51), (48, 49, 53, 52), (48, 45, 54, 57), (46, 45, 51, 50), (47, 48, 57, 56), (46, 43, 58, 61), (45, 44, 55, 54), (45, 46, 61, 60), (45, 42, 62, 65), (43, 42, 59, 58), (44, 45, 65, 64), (42, 41, 63, 62), (50, 51, 52, 53), (54, 55, 56, 57), (58, 59, 60, 61), (62, 63, 64, 65), (49, 46, 50, 53)])
me_plane_003.polygons.foreach_set('use_smooth', [True] * 64)
_uv = me_plane_003.uv_layers.new(name='UVMap')
_uv.uv.foreach_set('vector', [0.75, 0.75, 1.0, 0.75, 1.0, 1.0, 0.75, 1.0, 0.75, 0.75, 0.75, 1.0, 1.0, 1.0, 1.0, 0.75, 1.0, 0.75, 1.0, 1.0, 1.0, 1.0, 1.0, 0.75, 0.0, 0.25, 0.0, 0.0, 0.0, 0.0, 0.0, 0.25, 0.25, 1.0, 0.0, 1.0, 0.0, 1.0, 0.25, 1.0, 0.75, 0.0, 1.0, 0.0, 1.0, 0.0, 0.75, 0.0, 0.0, 1.0, 0.0, 0.75, 0.0, 0.75, 0.0, 1.0, 0.0, 0.75, 0.0, 0.5, 0.0, 0.5, 0.0, 0.75, 0.0, 0.5, 0.0, 0.25, 0.0, 0.25, 0.0, 0.5, 1.0, 0.0, 1.0, 0.25, 1.0, 0.25, 1.0, 0.0, 1.0, 0.25, 1.0, 0.5, 1.0, 0.5, 1.0, 0.25, 1.0, 0.5, 1.0, 0.75, 1.0, 0.75, 1.0, 0.5, 0.75, 0.0, 0.75, 0.25, 1.0, 0.25, 1.0, 0.0, 0.75, 0.25, 0.75, 0.5, 1.0, 0.5, 1.0, 0.25, 0.75, 0.5, 0.75, 0.75, 1.0, 0.75, 1.0, 0.5, 0.75, 0.0, 1.0, 0.0, 1.0, 0.25, 0.75, 0.25, 0.75, 0.25, 1.0, 0.25, 1.0, 0.5, 0.75, 0.5, 0.75, 0.5, 1.0, 0.5, 1.0, 0.75, 0.75, 0.75, 0.0, 0.5, 0.25, 0.5, 0.25, 0.75, 0.0, 0.75, 0.75, 0.5, 0.75, 0.75, 0.6453, 0.6453, 0.6453, 0.6047, 0.5, 0.25, 0.5, 0.5, 0.3953, 0.3953, 0.3953, 0.3547, 0.0, 0.25, 0.25, 0.25, 0.25, 0.5, 0.0, 0.5, 0.75, 0.25, 0.75, 0.5, 0.6453, 0.3953, 0.6453, 0.3547, 0.0, 0.0, 0.25, 0.0, 0.25, 0.25, 0.0, 0.25, 0.25, 0.0, 0.5, 0.0, 0.5, 0.25, 0.25, 0.25, 0.5, 0.0, 0.75, 0.0, 0.75, 0.25, 0.5, 0.25, 0.0, 0.5, 0.0, 0.75, 0.25, 0.75, 0.25, 0.5, 0.25, 0.5, 0.25, 0.75, 0.5, 0.75, 0.5, 0.5, 0.5, 0.5, 0.5, 0.75, 0.75, 0.75, 0.75, 0.5, 0.0, 0.25, 0.0, 0.5, 0.25, 0.5, 0.25, 0.25, 0.25, 0.25, 0.25, 0.5, 0.5, 0.5, 0.5, 0.25, 0.5, 0.25, 0.5, 0.5, 0.75, 0.5, 0.75, 0.25, 0.0, 0.0, 0.0, 0.25, 0.25, 0.25, 0.25, 0.0, 0.25, 0.0, 0.25, 0.25, 0.5, 0.25, 0.5, 0.0, 0.5, 0.0, 0.5, 0.25, 0.75, 0.25, 0.75, 0.0, 0.0, 0.0, 0.25, 0.0, 0.25, 0.0, 0.0, 0.0, 0.25, 0.0, 0.5, 0.0, 0.5, 0.0, 0.25, 0.0, 0.5, 0.0, 0.75, 0.0, 0.75, 0.0, 0.5, 0.0, 1.0, 1.0, 0.75, 1.0, 0.75, 1.0, 1.0, 1.0, 0.75, 1.0, 0.5, 1.0, 0.5, 1.0, 0.75, 1.0, 0.5, 1.0, 0.25, 1.0, 0.25, 1.0, 0.5, 1.0, 0.0, 0.75, 0.0, 1.0, 0.25, 1.0, 0.25, 0.75, 0.25, 0.75, 0.25, 1.0, 0.5, 1.0, 0.5, 0.75, 0.5, 0.75, 0.5, 1.0, 0.75, 1.0, 0.75, 0.75, 0.0, 0.75, 0.25, 0.75, 0.25, 1.0, 0.0, 1.0, 0.25, 0.75, 0.5, 0.75, 0.5, 1.0, 0.25, 1.0, 0.5, 0.75, 0.75, 0.75, 0.75, 1.0, 0.5, 1.0, 0.5, 0.5, 0.5, 0.75, 0.3953, 0.6453, 0.3953, 0.6047, 0.5, 0.75, 0.25, 0.75, 0.3547, 0.6453, 0.3953, 0.6453, 0.5, 0.75, 0.5, 0.5, 0.6047, 0.6047, 0.6047, 0.6453, 0.25, 0.5, 0.5, 0.5, 0.3953, 0.6047, 0.3547, 0.6047, 0.75, 0.75, 0.5, 0.75, 0.6047, 0.6453, 0.6453, 0.6453, 0.25, 0.5, 0.25, 0.25, 0.3547, 0.3547, 0.3547, 0.3953, 0.5, 0.5, 0.75, 0.5, 0.6453, 0.6047, 0.6047, 0.6047, 0.5, 0.5, 0.25, 0.5, 0.3547, 0.3953, 0.3953, 0.3953, 0.5, 0.5, 0.5, 0.25, 0.6047, 0.3547, 0.6047, 0.3953, 0.25, 0.25, 0.5, 0.25, 0.3953, 0.3547, 0.3547, 0.3547, 0.75, 0.5, 0.5, 0.5, 0.6047, 0.3953, 0.6453, 0.3953, 0.5, 0.25, 0.75, 0.25, 0.6453, 0.3547, 0.6047, 0.3547, 0.3547, 0.6047, 0.3953, 0.6047, 0.3953, 0.6453, 0.3547, 0.6453, 0.6047, 0.6047, 0.6453, 0.6047, 0.6453, 0.6453, 0.6047, 0.6453, 0.3547, 0.3547, 0.3953, 0.3547, 0.3953, 0.3953, 0.3547, 0.3953, 0.6047, 0.3547, 0.6453, 0.3547, 0.6453, 0.3953, 0.6047, 0.3953, 0.25, 0.75, 0.25, 0.5, 0.3547, 0.6047, 0.3547, 0.6453])
me_plane_003.materials.append(mat_sofa)
me_plane_003.use_remesh_fix_poles = True
me_plane_003.use_remesh_preserve_attributes = False
me_plane_003.use_mirror_vertex_groups = False
me_plane_003.update()
me_plane_004 = bpy.data.meshes.new('Plane.004')
me_plane_004.from_pydata([(-1.0, -0.9567, 0.0), (1.0, -0.9567, 0.0), (-1.0, 1.043, 0.0), (1.0, 1.043, 0.0), (-1.0, 1.043, 0.7311), (-1.0, -0.9567, 0.7311), (1.0, -0.9567, 0.7311), (1.0, 1.043, 0.7311), (-0.7963, -0.9567, 0.0), (0.7893, -0.9567, 0.0), (0.7893, 1.043, 0.0), (-0.7963, 1.043, 0.0), (-0.7963, -0.9567, 0.7311), (0.7893, -0.9567, 0.7311), (0.7893, 1.043, 0.7311), (-0.7963, 1.043, 0.7311), (-1.0, 0.899, 0.0), (-1.0, 0.04332, 0.0), (-1.0, -0.8123, 0.0), (1.0, -0.8123, 0.0), (1.0, 0.04332, 0.0), (1.0, 0.899, 0.0), (-1.0, 0.899, 0.7311), (-1.0, 0.04332, 0.7311), (-1.0, -0.8123, 0.7311), (1.0, -0.8123, 0.7311), (1.0, 0.04332, 0.7311), (1.0, 0.899, 0.7311), (-0.8585, -0.7629, 0.8082), (-0.8585, 0.09268, 0.8082), (-0.8585, 0.9483, 0.8082), (0.727, -0.7629, 0.8082), (0.727, 0.09268, 0.8082), (0.727, 0.9483, 0.8082), (-0.7963, 0.899, 0.0), (-0.7963, 0.04332, 0.0), (-0.7963, -0.8123, 0.0), (0.7893, 0.899, 0.0), (0.7893, 0.04332, 0.0), (0.7893, -0.8123, 0.0), (-0.1829, -0.3972, 0.5325), (0.1318, -0.3972, 0.5325), (0.1318, -0.2138, 0.5325), (-0.1829, -0.2138, 0.5325), (-0.1829, 0.527, 0.5325), (0.1318, 0.527, 0.5325), (0.1318, 0.7104, 0.5325), (-0.1829, 0.7104, 0.5325)], [], [(37, 10, 3, 21), (33, 27, 7, 14), (21, 3, 7, 27), (18, 0, 5, 24), (11, 2, 4, 15), (9, 1, 6, 13), (0, 8, 12, 5), (8, 9, 13, 12), (3, 10, 14, 7), (10, 11, 15, 14), (22, 30, 15, 4), (30, 33, 14, 15), (16, 2, 11, 34), (34, 11, 10, 37), (8, 36, 39, 9), (36, 35, 38, 39), (35, 34, 37, 38), (0, 18, 36, 8), (18, 17, 35, 36), (17, 16, 34, 35), (12, 13, 31, 28), (32, 33, 46, 45), (5, 12, 28, 24), (24, 28, 29, 23), (23, 29, 30, 22), (2, 16, 22, 4), (16, 17, 23, 22), (17, 18, 24, 23), (1, 19, 25, 6), (19, 20, 26, 25), (20, 21, 27, 26), (13, 6, 25, 31), (31, 25, 26, 32), (32, 26, 27, 33), (9, 39, 19, 1), (39, 38, 20, 19), (38, 37, 21, 20), (31, 32, 42, 41), (32, 29, 43, 42), (30, 29, 44, 47), (28, 31, 41, 40), (33, 30, 47, 46), (29, 32, 45, 44), (40, 41, 42, 43), (44, 45, 46, 47), (29, 28, 40, 43)])
me_plane_004.polygons.foreach_set('use_smooth', [True] * 46)
_uv = me_plane_004.uv_layers.new(name='UVMap')
_uv.uv.foreach_set('vector', [0.6649, 0.75, 0.6649, 1.0, 1.0, 1.0, 1.0, 0.75, 0.6649, 0.75, 1.0, 0.75, 1.0, 1.0, 0.6649, 1.0, 1.0, 0.75, 1.0, 1.0, 1.0, 1.0, 1.0, 0.75, 0.0, 0.25, 0.0, 0.0, 0.0, 0.0, 0.0, 0.25, 0.3316, 1.0, 0.0, 1.0, 0.0, 1.0, 0.3316, 1.0, 0.6649, 0.0, 1.0, 0.0, 1.0, 0.0, 0.6649, 0.0, 0.0, 0.0, 0.3316, 0.0, 0.3316, 0.0, 0.0, 0.0, 0.3316, 0.0, 0.6649, 0.0, 0.6649, 0.0, 0.3316, 0.0, 1.0, 1.0, 0.6649, 1.0, 0.6649, 1.0, 1.0, 1.0, 0.6649, 1.0, 0.3316, 1.0, 0.3316, 1.0, 0.6649, 1.0, 0.0, 0.75, 0.3316, 0.75, 0.3316, 1.0, 0.0, 1.0, 0.3316, 0.75, 0.6649, 0.75, 0.6649, 1.0, 0.3316, 1.0, 0.0, 0.75, 0.0, 1.0, 0.3316, 1.0, 0.3316, 0.75, 0.3316, 0.75, 0.3316, 1.0, 0.6649, 1.0, 0.6649, 0.75, 0.3316, 0.0, 0.3316, 0.25, 0.6649, 0.25, 0.6649, 0.0, 0.3316, 0.25, 0.3316, 0.5, 0.6649, 0.5, 0.6649, 0.25, 0.3316, 0.5, 0.3316, 0.75, 0.6649, 0.75, 0.6649, 0.5, 0.0, 0.0, 0.0, 0.25, 0.3316, 0.25, 0.3316, 0.0, 0.0, 0.25, 0.0, 0.5, 0.3316, 0.5, 0.3316, 0.25, 0.0, 0.5, 0.0, 0.75, 0.3316, 0.75, 0.3316, 0.5, 0.3316, 0.0, 0.6649, 0.0, 0.6649, 0.25, 0.3316, 0.25, 0.6649, 0.5, 0.6649, 0.75, 0.5313, 0.6498, 0.5313, 0.6002, 0.0, 0.0, 0.3316, 0.0, 0.3316, 0.25, 0.0, 0.25, 0.0, 0.25, 0.3316, 0.25, 0.3316, 0.5, 0.0, 0.5, 0.0, 0.5, 0.3316, 0.5, 0.3316, 0.75, 0.0, 0.75, 0.0, 1.0, 0.0, 0.75, 0.0, 0.75, 0.0, 1.0, 0.0, 0.75, 0.0, 0.5, 0.0, 0.5, 0.0, 0.75, 0.0, 0.5, 0.0, 0.25, 0.0, 0.25, 0.0, 0.5, 1.0, 0.0, 1.0, 0.25, 1.0, 0.25, 1.0, 0.0, 1.0, 0.25, 1.0, 0.5, 1.0, 0.5, 1.0, 0.25, 1.0, 0.5, 1.0, 0.75, 1.0, 0.75, 1.0, 0.5, 0.6649, 0.0, 1.0, 0.0, 1.0, 0.25, 0.6649, 0.25, 0.6649, 0.25, 1.0, 0.25, 1.0, 0.5, 0.6649, 0.5, 0.6649, 0.5, 1.0, 0.5, 1.0, 0.75, 0.6649, 0.75, 0.6649, 0.0, 0.6649, 0.25, 1.0, 0.25, 1.0, 0.0, 0.6649, 0.25, 0.6649, 0.5, 1.0, 0.5, 1.0, 0.25, 0.6649, 0.5, 0.6649, 0.75, 1.0, 0.75, 1.0, 0.5, 0.6649, 0.25, 0.6649, 0.5, 0.5313, 0.3998, 0.5313, 0.3502, 0.6649, 0.5, 0.3316, 0.5, 0.4652, 0.3998, 0.5313, 0.3998, 0.3316, 0.75, 0.3316, 0.5, 0.4652, 0.6002, 0.4652, 0.6498, 0.3316, 0.25, 0.6649, 0.25, 0.5313, 0.3502, 0.4652, 0.3502, 0.6649, 0.75, 0.3316, 0.75, 0.4652, 0.6498, 0.5313, 0.6498, 0.3316, 0.5, 0.6649, 0.5, 0.5313, 0.6002, 0.4652, 0.6002, 0.4652, 0.3502, 0.5313, 0.3502, 0.5313, 0.3998, 0.4652, 0.3998, 0.4652, 0.6002, 0.5313, 0.6002, 0.5313, 0.6498, 0.4652, 0.6498, 0.3316, 0.5, 0.3316, 0.25, 0.4652, 0.3502, 0.4652, 0.3998])
me_plane_004.materials.append(mat_sofa)
me_plane_004.use_remesh_fix_poles = True
me_plane_004.use_remesh_preserve_attributes = False
me_plane_004.use_mirror_vertex_groups = False
me_plane_004.update()
me_circle = bpy.data.meshes.new('Circle')
me_circle.from_pydata([(2.539, 10.96, 1.681), (2.567, 10.86, 1.786), (2.547, 10.93, 1.756), (2.701, 10.87, 1.786), (2.701, 10.98, 1.681), (2.701, 10.95, 1.756), (2.388, 10.9, 1.681), (2.441, 10.8, 1.786), (2.404, 10.87, 1.756), (2.259, 10.8, 1.681), (2.334, 10.72, 1.786), (2.281, 10.77, 1.756), (2.159, 10.67, 1.681), (2.251, 10.61, 1.786), (2.186, 10.65, 1.756), (2.097, 10.52, 1.681), (2.199, 10.49, 1.786), (2.127, 10.51, 1.756), (2.075, 10.35, 1.681), (2.181, 10.35, 1.786), (2.106, 10.35, 1.756), (2.097, 10.19, 1.681), (2.199, 10.22, 1.786), (2.127, 10.2, 1.756), (2.159, 10.04, 1.681), (2.251, 10.09, 1.786), (2.186, 10.06, 1.756), (2.259, 9.911, 1.681), (2.334, 9.986, 1.786), (2.281, 9.933, 1.756), (2.388, 9.811, 1.681), (2.441, 9.903, 1.786), (2.404, 9.838, 1.756), (2.539, 9.749, 1.681), (2.567, 9.851, 1.786), (2.547, 9.779, 1.756), (2.701, 9.728, 1.681), (2.701, 9.834, 1.786), (2.701, 9.759, 1.756), (2.863, 9.749, 1.681), (2.836, 9.851, 1.786), (2.855, 9.779, 1.756), (3.014, 9.811, 1.681), (2.961, 9.903, 1.786), (2.999, 9.838, 1.756), (3.144, 9.911, 1.681), (3.069, 9.986, 1.786), (3.122, 9.933, 1.756), (3.243, 10.04, 1.681), (3.152, 10.09, 1.786), (3.217, 10.06, 1.756), (3.306, 10.19, 1.681), (3.204, 10.22, 1.786), (3.276, 10.2, 1.756), (3.327, 10.36, 1.681), (3.221, 10.36, 1.786), (3.296, 10.36, 1.756), (3.306, 10.51, 1.681), (3.204, 10.49, 1.786), (3.276, 10.51, 1.756), (3.243, 10.67, 1.681), (3.152, 10.61, 1.786), (3.217, 10.65, 1.756), (3.144, 10.8, 1.681), (3.069, 10.72, 1.786), (3.122, 10.77, 1.756), (3.014, 10.9, 1.681), (2.961, 10.8, 1.786), (2.999, 10.87, 1.756), (2.863, 10.96, 1.681), (2.836, 10.86, 1.786), (2.855, 10.93, 1.756), (2.701, 10.98, 0.4912), (2.701, 10.87, 0.3823), (2.701, 10.96, 0.4367), (2.701, 10.92, 0.3969), (2.568, 10.85, 0.3823), (2.539, 10.96, 0.4912), (2.554, 10.91, 0.3969), (2.543, 10.94, 0.4367), (2.443, 10.8, 0.3823), (2.388, 10.9, 0.4912), (2.416, 10.85, 0.3969), (2.396, 10.88, 0.4367), (2.336, 10.72, 0.3823), (2.259, 10.8, 0.4912), (2.298, 10.76, 0.3969), (2.269, 10.79, 0.4367), (2.254, 10.61, 0.3823), (2.159, 10.67, 0.4912), (2.207, 10.64, 0.3969), (2.172, 10.66, 0.4367), (2.203, 10.49, 0.3823), (2.097, 10.52, 0.4912), (2.15, 10.5, 0.3969), (2.111, 10.51, 0.4367), (2.185, 10.35, 0.3823), (2.075, 10.35, 0.4912), (2.13, 10.35, 0.3969), (2.09, 10.35, 0.4367), (2.203, 10.22, 0.3823), (2.097, 10.19, 0.4912), (2.15, 10.21, 0.3969), (2.111, 10.2, 0.4367), (2.254, 10.1, 0.3823), (2.159, 10.04, 0.4912), (2.207, 10.07, 0.3969), (2.172, 10.05, 0.4367), (2.336, 9.988, 0.3823), (2.259, 9.911, 0.4912), (2.298, 9.95, 0.3969), (2.269, 9.921, 0.4367), (2.443, 9.906, 0.3823), (2.388, 9.811, 0.4912), (2.416, 9.859, 0.3969), (2.396, 9.824, 0.4367), (2.568, 9.855, 0.3823), (2.539, 9.749, 0.4912), (2.554, 9.802, 0.3969), (2.543, 9.763, 0.4367), (2.701, 9.837, 0.3823), (2.701, 9.728, 0.4912), (2.701, 9.782, 0.3969), (2.701, 9.742, 0.4367), (2.835, 9.855, 0.3823), (2.863, 9.749, 0.4912), (2.849, 9.802, 0.3969), (2.86, 9.763, 0.4367), (2.959, 9.906, 0.3823), (3.014, 9.811, 0.4912), (2.987, 9.859, 0.3969), (3.007, 9.824, 0.4367), (3.066, 9.988, 0.3823), (3.144, 9.911, 0.4912), (3.105, 9.95, 0.3969), (3.134, 9.921, 0.4367), (3.148, 10.1, 0.3823), (3.243, 10.04, 0.4912), (3.196, 10.07, 0.3969), (3.231, 10.05, 0.4367), (3.2, 10.22, 0.3823), (3.306, 10.19, 0.4912), (3.253, 10.21, 0.3969), (3.292, 10.2, 0.4367), (3.217, 10.36, 0.3823), (3.327, 10.36, 0.4912), (3.272, 10.36, 0.3969), (3.312, 10.36, 0.4367), (3.2, 10.49, 0.3823), (3.306, 10.51, 0.4912), (3.253, 10.5, 0.3969), (3.292, 10.51, 0.4367), (3.148, 10.61, 0.3823), (3.243, 10.67, 0.4912), (3.196, 10.64, 0.3969), (3.231, 10.66, 0.4367), (3.066, 10.72, 0.3823), (3.144, 10.8, 0.4912), (3.105, 10.76, 0.3969), (3.134, 10.79, 0.4367), (2.959, 10.8, 0.3823), (3.014, 10.9, 0.4912), (2.987, 10.85, 0.3969), (3.007, 10.88, 0.4367), (2.835, 10.85, 0.3823), (2.863, 10.96, 0.4912), (2.849, 10.91, 0.3969), (2.86, 10.94, 0.4367)], [], [(165, 72, 4, 69), (81, 85, 9, 6), (121, 125, 39, 36), (93, 97, 18, 15), (153, 157, 63, 60), (125, 129, 42, 39), (97, 101, 21, 18), (157, 161, 66, 63), (129, 133, 45, 42), (101, 105, 24, 21), (161, 165, 69, 66), (133, 137, 48, 45), (105, 109, 27, 24), (137, 141, 51, 48), (109, 113, 30, 27), (1, 7, 10, 13, 16, 19, 22, 25, 28, 31, 34, 37, 40, 43, 46, 49, 52, 55, 58, 61, 64, 67, 70, 3), (141, 145, 54, 51), (113, 117, 33, 30), (85, 89, 12, 9), (77, 81, 6, 0), (145, 149, 57, 54), (117, 121, 36, 33), (89, 93, 15, 12), (149, 153, 60, 57), (1, 3, 5, 2), (2, 5, 4, 0), (7, 1, 2, 8), (8, 2, 0, 6), (10, 7, 8, 11), (11, 8, 6, 9), (13, 10, 11, 14), (14, 11, 9, 12), (16, 13, 14, 17), (17, 14, 12, 15), (19, 16, 17, 20), (20, 17, 15, 18), (22, 19, 20, 23), (23, 20, 18, 21), (25, 22, 23, 26), (26, 23, 21, 24), (28, 25, 26, 29), (29, 26, 24, 27), (31, 28, 29, 32), (32, 29, 27, 30), (34, 31, 32, 35), (35, 32, 30, 33), (37, 34, 35, 38), (38, 35, 33, 36), (40, 37, 38, 41), (41, 38, 36, 39), (43, 40, 41, 44), (44, 41, 39, 42), (46, 43, 44, 47), (47, 44, 42, 45), (49, 46, 47, 50), (50, 47, 45, 48), (52, 49, 50, 53), (53, 50, 48, 51), (55, 52, 53, 56), (56, 53, 51, 54), (58, 55, 56, 59), (59, 56, 54, 57), (61, 58, 59, 62), (62, 59, 57, 60), (64, 61, 62, 65), (65, 62, 60, 63), (67, 64, 65, 68), (68, 65, 63, 66), (70, 67, 68, 71), (71, 68, 66, 69), (3, 70, 71, 5), (5, 71, 69, 4), (76, 73, 164, 160, 156, 152, 148, 144, 140, 136, 132, 128, 124, 120, 116, 112, 108, 104, 100, 96, 92, 88, 84, 80), (77, 72, 74, 79), (79, 74, 75, 78), (78, 75, 73, 76), (81, 77, 79, 83), (83, 79, 78, 82), (82, 78, 76, 80), (85, 81, 83, 87), (87, 83, 82, 86), (86, 82, 80, 84), (89, 85, 87, 91), (91, 87, 86, 90), (90, 86, 84, 88), (93, 89, 91, 95), (95, 91, 90, 94), (94, 90, 88, 92), (97, 93, 95, 99), (99, 95, 94, 98), (98, 94, 92, 96), (101, 97, 99, 103), (103, 99, 98, 102), (102, 98, 96, 100), (105, 101, 103, 107), (107, 103, 102, 106), (106, 102, 100, 104), (109, 105, 107, 111), (111, 107, 106, 110), (110, 106, 104, 108), (113, 109, 111, 115), (115, 111, 110, 114), (114, 110, 108, 112), (117, 113, 115, 119), (119, 115, 114, 118), (118, 114, 112, 116), (121, 117, 119, 123), (123, 119, 118, 122), (122, 118, 116, 120), (125, 121, 123, 127), (127, 123, 122, 126), (126, 122, 120, 124), (129, 125, 127, 131), (131, 127, 126, 130), (130, 126, 124, 128), (133, 129, 131, 135), (135, 131, 130, 134), (134, 130, 128, 132), (137, 133, 135, 139), (139, 135, 134, 138), (138, 134, 132, 136), (141, 137, 139, 143), (143, 139, 138, 142), (142, 138, 136, 140), (145, 141, 143, 147), (147, 143, 142, 146), (146, 142, 140, 144), (149, 145, 147, 151), (151, 147, 146, 150), (150, 146, 144, 148), (153, 149, 151, 155), (155, 151, 150, 154), (154, 150, 148, 152), (157, 153, 155, 159), (159, 155, 154, 158), (158, 154, 152, 156), (161, 157, 159, 163), (163, 159, 158, 162), (162, 158, 156, 160), (165, 161, 163, 167), (167, 163, 162, 166), (166, 162, 160, 164), (72, 165, 167, 74), (74, 167, 166, 75), (75, 166, 164, 73), (72, 77, 0, 4)])
me_circle.polygons.foreach_set('use_smooth', [True] * 146)
_uv = me_circle.uv_layers.new(name='UVMap')
_uv.uv.foreach_set('vector', [0.0, 0.0, 0.0, 0.0, 0.0, 0.0, 0.0, 0.0, 0.0, 0.0, 0.0, 0.0, 0.0, 0.0, 0.0, 0.0, 0.0, 0.0, 0.0, 0.0, 0.0, 0.0, 0.0, 0.0, 0.0, 0.0, 0.0, 0.0, 0.0, 0.0, 0.0, 0.0, 0.0, 0.0, 0.0, 0.0, 0.0, 0.0, 0.0, 0.0, 0.0, 0.0, 0.0, 0.0, 0.0, 0.0, 0.0, 0.0, 0.0, 0.0, 0.0, 0.0, 0.0, 0.0, 0.0, 0.0, 0.0, 0.0, 0.0, 0.0, 0.0, 0.0, 0.0, 0.0, 0.0, 0.0, 0.0, 0.0, 0.0, 0.0, 0.0, 0.0, 0.0, 0.0, 0.0, 0.0, 0.0, 0.0, 0.0, 0.0, 0.0, 0.0, 0.0, 0.0, 0.0, 0.0, 0.0, 0.0, 0.0, 0.0, 0.0, 0.0, 0.0, 0.0, 0.0, 0.0, 0.0, 0.0, 0.0, 0.0, 0.0, 0.0, 0.0, 0.0, 0.0, 0.0, 0.0, 0.0, 0.0, 0.0, 0.0, 0.0, 0.0, 0.0, 0.0, 0.0, 0.0, 0.0, 0.0, 0.0, 0.0, 0.0, 0.0, 0.0, 0.0, 0.0, 0.0, 0.0, 0.0, 0.0, 0.0, 0.0, 0.0, 0.0, 0.0, 0.0, 0.0, 0.0, 0.0, 0.0, 0.0, 0.0, 0.0, 0.0, 0.0, 0.0, 0.0, 0.0, 0.0, 0.0, 0.0, 0.0, 0.0, 0.0, 0.0, 0.0, 0.0, 0.0, 0.0, 0.0, 0.0, 0.0, 0.0, 0.0, 0.0, 0.0, 0.0, 0.0, 0.0, 0.0, 0.0, 0.0, 0.0, 0.0, 0.0, 0.0, 0.0, 0.0, 0.0, 0.0, 0.0, 0.0, 0.0, 0.0, 0.0, 0.0, 0.0, 0.0, 0.0, 0.0, 0.0, 0.0, 0.0, 0.0, 0.0, 0.0, 0.0, 0.0, 0.0, 0.0, 0.0, 0.0, 0.0, 0.0, 0.0, 0.0, 0.0, 0.0, 0.0, 0.0, 0.0, 0.0, 0.0, 0.0, 0.0, 0.0, 0.0, 0.0, 0.0, 0.0, 0.0, 0.0, 0.0, 0.0, 0.0, 0.0, 0.0, 0.0, 0.0, 0.0, 0.0, 0.0, 0.0, 0.0, 0.0, 0.0, 0.0, 0.0, 0.0, 0.0, 0.0, 0.0, 0.0, 0.0, 0.0, 0.0, 0.0, 0.0, 0.0, 0.0, 0.0, 0.0, 0.0, 0.0, 0.0, 0.0, 0.0, 0.0, 0.0, 0.0, 0.0, 0.0, 0.0, 0.0, 0.0, 0.0, 0.0, 0.0, 0.0, 0.0, 0.0, 0.0, 0.0, 0.0, 0.0, 0.0, 0.0, 0.0, 0.0, 0.0, 0.0, 0.0, 0.0, 0.0, 0.0, 0.0, 0.0, 0.0, 0.0, 0.0, 0.0, 0.0, 0.0, 0.0, 0.0, 0.0, 0.0, 0.0, 0.0, 0.0, 0.0, 0.0, 0.0, 0.0, 0.0, 0.0, 0.0, 0.0, 0.0, 0.0, 0.0, 0.0, 0.0, 0.0, 0.0, 0.0, 0.0, 0.0, 0.0, 0.0, 0.0, 0.0, 0.0, 0.0, 0.0, 0.0, 0.0, 0.0, 0.0, 0.0, 0.0, 0.0, 0.0, 0.0, 0.0, 0.0, 0.0, 0.0, 0.0, 0.0, 0.0, 0.0, 0.0, 0.0, 0.0, 0.0, 0.0, 0.0, 0.0, 0.0, 0.0, 0.0, 0.0, 0.0, 0.0, 0.0, 0.0, 0.0, 0.0, 0.0, 0.0, 0.0, 0.0, 0.0, 0.0, 0.0, 0.0, 0.0, 0.0, 0.0, 0.0, 0.0, 0.0, 0.0, 0.0, 0.0, 0.0, 0.0, 0.0, 0.0, 0.0, 0.0, 0.0, 0.0, 0.0, 0.0, 0.0, 0.0, 0.0, 0.0, 0.0, 0.0, 0.0, 0.0, 0.0, 0.0, 0.0, 0.0, 0.0, 0.0, 0.0, 0.0, 0.0, 0.0, 0.0, 0.0, 0.0, 0.0, 0.0, 0.0, 0.0, 0.0, 0.0, 0.0, 0.0, 0.0, 0.0, 0.0, 0.0, 0.0, 0.0, 0.0, 0.0, 0.0, 0.0, 0.0, 0.0, 0.0, 0.0, 0.0, 0.0, 0.0, 0.0, 0.0, 0.0, 0.0, 0.0, 0.0, 0.0, 0.0, 0.0, 0.0, 0.0, 0.0, 0.0, 0.0, 0.0, 0.0, 0.0, 0.0, 0.0, 0.0, 0.0, 0.0, 0.0, 0.0, 0.0, 0.0, 0.0, 0.0, 0.0, 0.0, 0.0, 0.0, 0.0, 0.0, 0.0, 0.0, 0.0, 0.0, 0.0, 0.0, 0.0, 0.0, 0.0, 0.0, 0.0, 0.0, 0.0, 0.0, 0.0, 0.0, 0.0, 0.0, 0.0, 0.0, 0.0, 0.0, 0.0, 0.0, 0.0, 0.0, 0.0, 0.0, 0.0, 0.0, 0.0, 0.0, 0.0, 0.0, 0.0, 0.0, 0.0, 0.0, 0.0, 0.0, 0.0, 0.0, 0.0, 0.0, 0.0, 0.0, 0.0, 0.0, 0.0, 0.0, 0.0, 0.0, 0.0, 0.0, 0.0, 0.0, 0.0, 0.0, 0.0, 0.0, 0.0, 0.0, 0.0, 0.0, 0.0, 0.0, 0.0, 0.0, 0.0, 0.0, 0.0, 0.0, 0.0, 0.0, 0.0, 0.0, 0.0, 0.0, 0.0, 0.0, 0.0, 0.0, 0.0, 0.0, 0.0, 0.0, 0.0, 0.0, 0.0, 0.0, 0.0, 0.0, 0.0, 0.0, 0.0, 0.0, 0.0, 0.0, 0.0, 0.0, 0.0, 0.0, 0.0, 0.0, 0.0, 0.0, 0.0, 0.0, 0.0, 0.0, 0.0, 0.0, 0.0, 0.0, 0.0, 0.0, 0.0, 0.0, 0.0, 0.0, 0.0, 0.0, 0.0, 0.0, 0.0, 0.0, 0.0, 0.0, 0.0, 0.0, 0.0, 0.0, 0.0, 0.0, 0.0, 0.0, 0.0, 0.0, 0.0, 0.0, 0.0, 0.0, 0.0, 0.0, 0.0, 0.0, 0.0, 0.0, 0.0, 0.0, 0.0, 0.0, 0.0, 0.0, 0.0, 0.0, 0.0, 0.0, 0.0, 0.0, 0.0, 0.0, 0.0, 0.0, 0.0, 0.0, 0.0, 0.0, 0.0, 0.0, 0.0, 0.0, 0.0, 0.0, 0.0, 0.0, 0.0, 0.0, 0.0, 0.0, 0.0, 0.0, 0.0, 0.0, 0.0, 0.0, 0.0, 0.0, 0.0, 0.0, 0.0, 0.0, 0.0, 0.0, 0.0, 0.0, 0.0, 0.0, 0.0, 0.0, 0.0, 0.0, 0.0, 0.0, 0.0, 0.0, 0.0, 0.0, 0.0, 0.0, 0.0, 0.0, 0.0, 0.0, 0.0, 0.0, 0.0, 0.0, 0.0, 0.0, 0.0, 0.0, 0.0, 0.0, 0.0, 0.0, 0.0, 0.0, 0.0, 0.0, 0.0, 0.0, 0.0, 0.0, 0.0, 0.0, 0.0, 0.0, 0.0, 0.0, 0.0, 0.0, 0.0, 0.0, 0.0, 0.0, 0.0, 0.0, 0.0, 0.0, 0.0, 0.0, 0.0, 0.0, 0.0, 0.0, 0.0, 0.0, 0.0, 0.0, 0.0, 0.0, 0.0, 0.0, 0.0, 0.0, 0.0, 0.0, 0.0, 0.0, 0.0, 0.0, 0.0, 0.0, 0.0, 0.0, 0.0, 0.0, 0.0, 0.0, 0.0, 0.0, 0.0, 0.0, 0.0, 0.0, 0.0, 0.0, 0.0, 0.0, 0.0, 0.0, 0.0, 0.0, 0.0, 0.0, 0.0, 0.0, 0.0, 0.0, 0.0, 0.0, 0.0, 0.0, 0.0, 0.0, 0.0, 0.0, 0.0, 0.0, 0.0, 0.0, 0.0, 0.0, 0.0, 0.0, 0.0, 0.0, 0.0, 0.0, 0.0, 0.0, 0.0, 0.0, 0.0, 0.0, 0.0, 0.0, 0.0, 0.0, 0.0, 0.0, 0.0, 0.0, 0.0, 0.0, 0.0, 0.0, 0.0, 0.0, 0.0, 0.0, 0.0, 0.0, 0.0, 0.0, 0.0, 0.0, 0.0, 0.0, 0.0, 0.0, 0.0, 0.0, 0.0, 0.0, 0.0, 0.0, 0.0, 0.0, 0.0, 0.0, 0.0, 0.0, 0.0, 0.0, 0.0, 0.0, 0.0, 0.0, 0.0, 0.0, 0.0, 0.0, 0.0, 0.0, 0.0, 0.0, 0.0, 0.0, 0.0, 0.0, 0.0, 0.0, 0.0, 0.0, 0.0, 0.0, 0.0, 0.0, 0.0, 0.0, 0.0, 0.0, 0.0, 0.0, 0.0, 0.0, 0.0, 0.0, 0.0, 0.0, 0.0, 0.0, 0.0, 0.0, 0.0, 0.0, 0.0, 0.0, 0.0, 0.0, 0.0, 0.0, 0.0, 0.0, 0.0, 0.0, 0.0, 0.0, 0.0, 0.0, 0.0, 0.0, 0.0, 0.0, 0.0, 0.0, 0.0, 0.0, 0.0, 0.0, 0.0, 0.0, 0.0, 0.0, 0.0, 0.0, 0.0, 0.0, 0.0, 0.0, 0.0, 0.0, 0.0, 0.0, 0.0, 0.0, 0.0, 0.0, 0.0, 0.0, 0.0, 0.0, 0.0, 0.0, 0.0, 0.0, 0.0, 0.0, 0.0, 0.0, 0.0, 0.0, 0.0, 0.0, 0.0, 0.0, 0.0, 0.0, 0.0, 0.0, 0.0, 0.0, 0.0, 0.0, 0.0, 0.0, 0.0, 0.0, 0.0, 0.0, 0.0, 0.0, 0.0, 0.0, 0.0, 0.0, 0.0, 0.0, 0.0, 0.0, 0.0, 0.0, 0.0, 0.0, 0.0, 0.0, 0.0, 0.0, 0.0, 0.0, 0.0, 0.0, 0.0, 0.0, 0.0, 0.0, 0.0, 0.0, 0.0, 0.0, 0.0, 0.0, 0.0, 0.0, 0.0, 0.0, 0.0, 0.0, 0.0, 0.0, 0.0, 0.0, 0.0, 0.0, 0.0, 0.0, 0.0, 0.0, 0.0, 0.0, 0.0, 0.0, 0.0, 0.0, 0.0, 0.0, 0.0, 0.0, 0.0, 0.0, 0.0, 0.0, 0.0, 0.0, 0.0, 0.0, 0.0, 0.0, 0.0, 0.0, 0.0, 0.0, 0.0, 0.0, 0.0, 0.0, 0.0, 0.0, 0.0, 0.0, 0.0, 0.0, 0.0, 0.0, 0.0, 0.0, 0.0, 0.0, 0.0, 0.0, 0.0, 0.0, 0.0, 0.0, 0.0, 0.0, 0.0, 0.0, 0.0, 0.0, 0.0, 0.0, 0.0, 0.0, 0.0, 0.0, 0.0, 0.0, 0.0, 0.0, 0.0, 0.0, 0.0, 0.0, 0.0, 0.0, 0.0, 0.0, 0.0, 0.0, 0.0, 0.0, 0.0, 0.0, 0.0, 0.0, 0.0, 0.0, 0.0, 0.0, 0.0, 0.0, 0.0, 0.0, 0.0, 0.0, 0.0, 0.0, 0.0, 0.0, 0.0, 0.0, 0.0, 0.0, 0.0, 0.0, 0.0, 0.0, 0.0, 0.0, 0.0, 0.0, 0.0, 0.0, 0.0, 0.0, 0.0, 0.0, 0.0, 0.0, 0.0, 0.0, 0.0, 0.0, 0.0, 0.0, 0.0, 0.0, 0.0, 0.0, 0.0, 0.0, 0.0, 0.0, 0.0, 0.0, 0.0, 0.0, 0.0, 0.0, 0.0, 0.0, 0.0, 0.0, 0.0, 0.0, 0.0, 0.0, 0.0, 0.0, 0.0, 0.0, 0.0, 0.0, 0.0, 0.0, 0.0, 0.0, 0.0, 0.0, 0.0, 0.0, 0.0, 0.0, 0.0, 0.0, 0.0, 0.0, 0.0, 0.0, 0.0, 0.0, 0.0, 0.0, 0.0, 0.0, 0.0, 0.0, 0.0, 0.0, 0.0, 0.0, 0.0, 0.0, 0.0, 0.0, 0.0, 0.0, 0.0, 0.0, 0.0, 0.0, 0.0, 0.0, 0.0, 0.0, 0.0, 0.0, 0.0, 0.0, 0.0, 0.0, 0.0, 0.0, 0.0, 0.0, 0.0, 0.0, 0.0, 0.0, 0.0, 0.0, 0.0, 0.0, 0.0, 0.0, 0.0, 0.0, 0.0, 0.0, 0.0, 0.0, 0.0, 0.0, 0.0, 0.0, 0.0, 0.0, 0.0, 0.0, 0.0, 0.0, 0.0, 0.0, 0.0, 0.0, 0.0, 0.0, 0.0, 0.0, 0.0, 0.0, 0.0, 0.0, 0.0, 0.0, 0.0, 0.0, 0.0, 0.0, 0.0, 0.0, 0.0, 0.0, 0.0, 0.0, 0.0, 0.0, 0.0, 0.0])
me_circle.materials.append(mat_metal_001)
me_circle.use_remesh_fix_poles = True
me_circle.use_remesh_preserve_attributes = False
me_circle.use_mirror_vertex_groups = False
me_circle.update()
me_plane_001 = bpy.data.meshes.new('Plane.001')
me_plane_001.from_pydata([(0.1607, -1.761, 1.32), (0.1324, -1.731, 1.235), (0.1546, -1.82, 1.256), (0.1469, -1.751, 1.295), (0.1532, -1.781, 1.302), (0.1442, -1.771, 1.285), (0.1356, -1.76, 1.242), (0.1365, -1.741, 1.264), (0.1385, -1.764, 1.266), (0.1509, -1.803, 1.278), (0.1438, -1.793, 1.25), (0.1431, -1.784, 1.271), (0.1532, -1.82, -1.24), (0.1311, -1.731, -1.219), (0.1593, -1.761, -1.304), (0.1424, -1.793, -1.234), (0.1495, -1.803, -1.263), (0.1418, -1.784, -1.255), (0.1352, -1.741, -1.248), (0.1343, -1.76, -1.226), (0.1371, -1.764, -1.25), (0.1518, -1.781, -1.286), (0.1455, -1.751, -1.279), (0.1428, -1.771, -1.269), (0.1607, 1.793, 1.32), (0.1546, 1.852, 1.256), (0.1324, 1.764, 1.235), (0.1532, 1.813, 1.302), (0.1469, 1.783, 1.295), (0.1442, 1.803, 1.285), (0.1438, 1.825, 1.25), (0.1509, 1.835, 1.278), (0.1431, 1.816, 1.271), (0.1365, 1.773, 1.264), (0.1356, 1.793, 1.242), (0.1385, 1.796, 1.266), (0.1593, 1.793, -1.304), (0.1311, 1.764, -1.219), (0.1532, 1.852, -1.24), (0.1455, 1.783, -1.279), (0.1518, 1.813, -1.286), (0.1428, 1.803, -1.269), (0.1343, 1.793, -1.226), (0.1352, 1.773, -1.248), (0.1371, 1.796, -1.25), (0.1495, 1.835, -1.263), (0.1424, 1.825, -1.234), (0.1418, 1.816, -1.255), (0.2185, 1.935, 1.36), (0.1963, 1.93, 1.311), (0.1902, 1.848, 1.359), (0.2158, 1.946, 1.359), (0.2148, 1.925, 1.372), (0.2123, 1.936, 1.368), (0.1887, 1.905, 1.329), (0.2077, 1.945, 1.342), (0.2043, 1.931, 1.355), (0.2045, 1.893, 1.372), (0.1865, 1.875, 1.346), (0.2031, 1.914, 1.365), (0.1902, -1.816, 1.359), (0.1963, -1.898, 1.311), (0.2185, -1.903, 1.36), (0.1865, -1.843, 1.346), (0.2045, -1.861, 1.372), (0.2031, -1.882, 1.365), (0.2077, -1.913, 1.342), (0.1887, -1.873, 1.329), (0.2043, -1.899, 1.355), (0.2148, -1.893, 1.372), (0.2158, -1.914, 1.359), (0.2123, -1.904, 1.368), (0.1948, -1.898, -1.296), (0.1887, -1.816, -1.343), (0.217, -1.903, -1.316), (0.1873, -1.873, -1.313), (0.2063, -1.913, -1.309), (0.203, -1.897, -1.331), (0.2015, -1.822, -1.352), (0.185, -1.843, -1.33), (0.2002, -1.867, -1.344), (0.2138, -1.915, -1.316), (0.2124, -1.854, -1.343), (0.2098, -1.89, -1.34), (0.1887, 1.848, -1.343), (0.1948, 1.93, -1.296), (0.217, 1.936, -1.316), (0.185, 1.875, -1.33), (0.2015, 1.854, -1.352), (0.2002, 1.899, -1.344), (0.2063, 1.946, -1.309), (0.1873, 1.905, -1.313), (0.203, 1.929, -1.331), (0.2124, 1.886, -1.343), (0.2138, 1.947, -1.316), (0.2098, 1.922, -1.34), (0.1707, 1.803, 1.228), (0.2184, 1.84, 1.265), (0.2044, 1.814, 1.239), (0.2184, -1.808, 1.265), (0.1707, -1.771, 1.228), (0.2044, -1.782, 1.239), (0.2171, -1.807, -1.142), (0.1694, -1.771, -1.077), (0.2031, -1.781, -1.096), (0.2171, 1.839, -1.142), (0.1694, 1.803, -1.077), (0.2031, 1.813, -1.096), (0.1608, 1.786, 1.211), (0.1775, 1.803, 1.228), (0.1657, 1.798, 1.223), (0.1775, -1.771, 1.228), (0.1608, -1.754, 1.211), (0.1657, -1.766, 1.223), (0.1762, -1.771, -1.077), (0.1595, -1.754, -1.06), (0.1644, -1.766, -1.072), (0.1762, 1.803, -1.077), (0.1595, 1.786, -1.06), (0.1644, 1.798, -1.072)], [], [(2, 12, 72, 61), (99, 97, 48, 62), (38, 25, 49, 85), (1, 26, 37, 13), (103, 106, 117, 114), (14, 36, 84, 73), (100, 103, 114, 111), (106, 96, 109, 117), (102, 99, 62, 74), (105, 102, 74, 86), (97, 105, 86, 48), (0, 3, 5, 4), (3, 7, 8, 5), (1, 6, 8, 7), (6, 10, 11, 8), (2, 9, 11, 10), (9, 4, 5, 11), (5, 8, 11), (12, 15, 17, 16), (15, 19, 20, 17), (13, 18, 20, 19), (18, 22, 23, 20), (14, 21, 23, 22), (21, 16, 17, 23), (17, 20, 23), (24, 27, 29, 28), (27, 31, 32, 29), (25, 30, 32, 31), (30, 34, 35, 32), (26, 33, 35, 34), (33, 28, 29, 35), (29, 32, 35), (36, 39, 41, 40), (39, 43, 44, 41), (37, 42, 44, 43), (42, 46, 47, 44), (38, 45, 47, 46), (45, 40, 41, 47), (41, 44, 47), (48, 51, 53, 52), (51, 55, 56, 53), (49, 54, 56, 55), (54, 58, 59, 56), (50, 57, 59, 58), (57, 52, 53, 59), (53, 56, 59), (60, 63, 65, 64), (63, 67, 68, 65), (61, 66, 68, 67), (66, 70, 71, 68), (62, 69, 71, 70), (69, 64, 65, 71), (65, 68, 71), (72, 75, 77, 76), (75, 79, 80, 77), (73, 78, 80, 79), (78, 82, 83, 80), (74, 81, 83, 82), (81, 76, 77, 83), (77, 80, 83), (84, 87, 89, 88), (87, 91, 92, 89), (85, 90, 92, 91), (90, 94, 95, 92), (86, 93, 95, 94), (93, 88, 89, 95), (89, 92, 95), (26, 1, 7, 33), (33, 7, 3, 28), (28, 3, 0, 24), (1, 13, 19, 6), (6, 19, 15, 10), (10, 15, 12, 2), (13, 37, 43, 18), (18, 43, 39, 22), (22, 39, 36, 14), (37, 26, 34, 42), (42, 34, 30, 46), (46, 30, 25, 38), (50, 60, 64, 57), (57, 64, 69, 52), (52, 69, 62, 48), (61, 72, 76, 66), (66, 76, 81, 70), (70, 81, 74, 62), (73, 84, 88, 78), (78, 88, 93, 82), (82, 93, 86, 74), (85, 49, 55, 90), (90, 55, 51, 94), (94, 51, 48, 86), (38, 85, 91, 45), (45, 91, 87, 40), (40, 87, 84, 36), (72, 12, 16, 75), (75, 16, 21, 79), (79, 21, 14, 73), (2, 61, 67, 9), (9, 67, 63, 4), (4, 63, 60, 0), (49, 25, 31, 54), (54, 31, 27, 58), (58, 27, 24, 50), (24, 0, 60, 50), (97, 99, 101, 98), (98, 101, 100, 96), (99, 102, 104, 101), (101, 104, 103, 100), (102, 105, 107, 104), (104, 107, 106, 103), (105, 97, 98, 107), (107, 98, 96, 106), (112, 115, 118, 108), (109, 111, 113, 110), (110, 113, 112, 108), (111, 114, 116, 113), (113, 116, 115, 112), (114, 117, 119, 116), (116, 119, 118, 115), (117, 109, 110, 119), (119, 110, 108, 118), (96, 100, 111, 109)])
me_plane_001.polygons.foreach_set('use_smooth', [True] * 122)
_uv = me_plane_001.uv_layers.new(name='UVMap')
_uv.uv.foreach_set('vector', [0.02073, 0.0, 0.9793, 0.0, 0.9797, 0.0, 0.02029, 0.0, 0.04734, 0.03362, 0.04734, 0.9664, 0.01322, 0.9906, 0.01322, 0.009391, 0.9793, 1.0, 0.02073, 1.0, 0.02029, 1.0, 0.9797, 1.0, 0.01846, 0.01311, 0.01846, 0.9869, 0.9815, 0.9869, 0.9815, 0.01311, 0.9393, 0.04313, 0.9393, 0.9569, 0.9393, 0.9569, 0.9393, 0.04313, 1.0, 0.01855, 1.0, 0.9815, 1.0, 0.9817, 1.0, 0.01829, 0.06073, 0.04313, 0.9393, 0.04313, 0.9393, 0.04313, 0.06073, 0.04313, 0.9393, 0.9569, 0.06073, 0.9569, 0.06073, 0.9569, 0.9393, 0.9569, 0.9524, 0.03383, 0.04734, 0.03362, 0.01322, 0.009391, 0.9871, 0.009179, 0.9524, 0.9662, 0.9524, 0.03383, 0.9871, 0.009179, 0.9871, 0.9908, 0.04734, 0.9664, 0.9524, 0.9662, 0.9871, 0.9908, 0.01322, 0.9906, 0.0, 0.01855, 0.0, 0.01283, 0.0, 0.004831, 0.0, 0.007552, 0.0, 0.01283, 0.007293, 0.01053, 0.00642, 0.003994, 0.0, 0.004831, 0.01846, 0.01311, 0.01585, 0.005022, 0.00642, 0.003994, 0.007293, 0.01053, 0.01585, 0.005022, 0.01675, 0.0, 0.006768, 0.0, 0.00642, 0.003994, 0.02073, 0.0, 0.008434, 0.0, 0.006768, 0.0, 0.01675, 0.0, 0.008434, 0.0, 0.0, 0.007552, 0.0, 0.004831, 0.006768, 0.0, 0.0, 0.004831, 0.00642, 0.003994, 0.006768, 0.0, 0.9793, 0.0, 0.9832, 0.0, 0.9932, 0.0, 0.9916, 0.0, 0.9832, 0.0, 0.9842, 0.005022, 0.9936, 0.003994, 0.9932, 0.0, 0.9815, 0.01311, 0.9927, 0.01053, 0.9936, 0.003994, 0.9842, 0.005022, 0.9927, 0.01053, 1.0, 0.01283, 1.0, 0.004831, 0.9936, 0.003994, 1.0, 0.01855, 1.0, 0.007552, 1.0, 0.004831, 1.0, 0.01283, 1.0, 0.007552, 0.9916, 0.0, 0.9932, 0.0, 1.0, 0.004831, 0.9932, 0.0, 0.9936, 0.003994, 1.0, 0.004831, 0.0, 0.9815, 0.0, 0.9924, 0.0, 0.9952, 0.0, 0.9872, 0.0, 0.9924, 0.008434, 1.0, 0.006768, 1.0, 0.0, 0.9952, 0.02073, 1.0, 0.01675, 1.0, 0.006768, 1.0, 0.008434, 1.0, 0.01675, 1.0, 0.01585, 0.995, 0.00642, 0.996, 0.006768, 1.0, 0.01846, 0.9869, 0.007293, 0.9895, 0.00642, 0.996, 0.01585, 0.995, 0.007293, 0.9895, 0.0, 0.9872, 0.0, 0.9952, 0.00642, 0.996, 0.0, 0.9952, 0.006768, 1.0, 0.00642, 0.996, 1.0, 0.9815, 1.0, 0.9872, 1.0, 0.9952, 1.0, 0.9924, 1.0, 0.9872, 0.9927, 0.9895, 0.9936, 0.996, 1.0, 0.9952, 0.9815, 0.9869, 0.9842, 0.995, 0.9936, 0.996, 0.9927, 0.9895, 0.9842, 0.995, 0.9832, 1.0, 0.9932, 1.0, 0.9936, 0.996, 0.9793, 1.0, 0.9916, 1.0, 0.9932, 1.0, 0.9832, 1.0, 0.9916, 1.0, 1.0, 0.9924, 1.0, 0.9952, 0.9932, 1.0, 1.0, 0.9952, 0.9936, 0.996, 0.9932, 1.0, 0.01322, 0.9906, 0.01343, 0.9936, 0.01013, 0.991, 0.008785, 0.988, 0.01343, 0.9936, 0.01339, 1.0, 0.005457, 1.0, 0.01013, 0.991, 0.02029, 1.0, 0.008331, 1.0, 0.005457, 1.0, 0.01339, 1.0, 0.008331, 1.0, 0.0, 0.9925, 0.0, 0.9953, 0.005457, 1.0, 0.0, 0.9817, 0.0, 0.9879, 0.0, 0.9953, 0.0, 0.9925, 0.0, 0.9879, 0.008785, 0.988, 0.01013, 0.991, 0.0, 0.9953, 0.01013, 0.991, 0.005457, 1.0, 0.0, 0.9953, 0.0, 0.01829, 0.0, 0.007481, 0.0, 0.004678, 0.0, 0.01213, 0.0, 0.007481, 0.008331, 0.0, 0.005457, 0.0, 0.0, 0.004678, 0.02029, 0.0, 0.01339, 0.0, 0.005457, 0.0, 0.008331, 0.0, 0.01339, 0.0, 0.0134, 0.006446, 0.01015, 0.009011, 0.005457, 0.0, 0.01322, 0.009391, 0.008866, 0.01196, 0.01015, 0.009011, 0.0134, 0.006446, 0.008866, 0.01196, 0.0, 0.01213, 0.0, 0.004678, 0.01015, 0.009011, 0.0, 0.004678, 0.005457, 0.0, 0.01015, 0.009011, 0.9797, 0.0, 0.9917, 0.0, 0.9921, 0.0, 0.9803, 0.0, 0.9917, 0.0, 1.0, 0.007481, 1.0, 0.007241, 0.9921, 0.0, 1.0, 0.01829, 1.0, 0.02084, 1.0, 0.007241, 1.0, 0.007481, 1.0, 0.02084, 1.011, 0.02177, 0.9999, 0.01273, 1.0, 0.007241, 0.9871, 0.009179, 0.9836, 0.006255, 0.9999, 0.01273, 1.011, 0.02177, 0.9836, 0.006255, 0.9803, 0.0, 0.9921, 0.0, 0.9999, 0.01273, 0.9921, 0.0, 1.0, 0.007241, 0.9999, 0.01273, 1.0, 0.9817, 1.0, 0.9925, 1.0, 0.9928, 1.0, 0.9792, 1.0, 0.9925, 0.9917, 1.0, 0.9921, 1.0, 1.0, 0.9928, 0.9797, 1.0, 0.9803, 1.0, 0.9921, 1.0, 0.9917, 1.0, 0.9803, 1.0, 0.987, 0.9937, 0.9919, 0.9873, 0.9921, 1.0, 0.9871, 0.9908, 0.9925, 0.9782, 0.9919, 0.9873, 0.987, 0.9937, 0.9925, 0.9782, 1.0, 0.9792, 1.0, 0.9928, 0.9919, 0.9873, 1.0, 0.9928, 0.9921, 1.0, 0.9919, 0.9873, 0.01846, 0.9869, 0.01846, 0.01311, 0.007293, 0.01053, 0.007293, 0.9895, 0.007293, 0.9895, 0.007293, 0.01053, 0.0, 0.01283, 0.0, 0.9872, 0.0, 0.9872, 0.0, 0.01283, 0.0, 0.01855, 0.0, 0.9815, 0.01846, 0.01311, 0.9815, 0.01311, 0.9842, 0.005022, 0.01585, 0.005022, 0.01585, 0.005022, 0.9842, 0.005022, 0.9832, 0.0, 0.01675, 0.0, 0.01675, 0.0, 0.9832, 0.0, 0.9793, 0.0, 0.02073, 0.0, 0.9815, 0.01311, 0.9815, 0.9869, 0.9927, 0.9895, 0.9927, 0.01053, 0.9927, 0.01053, 0.9927, 0.9895, 1.0, 0.9872, 1.0, 0.01283, 1.0, 0.01283, 1.0, 0.9872, 1.0, 0.9815, 1.0, 0.01855, 0.9815, 0.9869, 0.01846, 0.9869, 0.01585, 0.995, 0.9842, 0.995, 0.9842, 0.995, 0.01585, 0.995, 0.01675, 1.0, 0.9832, 1.0, 0.9832, 1.0, 0.01675, 1.0, 0.02073, 1.0, 0.9793, 1.0, 0.0, 0.9817, 0.0, 0.01829, 0.0, 0.01213, 0.0, 0.9879, 0.0, 0.9879, 0.0, 0.01213, 0.008866, 0.01196, 0.008866, 0.988, 0.008866, 0.988, 0.008866, 0.01196, 0.01322, 0.009391, 0.01322, 0.9906, 0.02029, 0.0, 0.9797, 0.0, 0.9803, 0.0, 0.01339, 0.0, 0.01339, 0.0, 0.9803, 0.0, 0.9836, 0.006255, 0.01343, 0.006446, 0.01343, 0.006446, 0.9836, 0.006255, 0.9871, 0.009179, 0.01322, 0.009391, 1.0, 0.01829, 1.0, 0.9817, 1.0, 0.9792, 1.0, 0.02084, 1.0, 0.02084, 1.0, 0.9792, 0.9925, 0.9782, 0.9925, 0.02177, 0.9925, 0.02177, 0.9925, 0.9782, 0.9871, 0.9908, 0.9871, 0.009179, 0.9797, 1.0, 0.02029, 1.0, 0.01339, 1.0, 0.9803, 1.0, 0.9803, 1.0, 0.01339, 1.0, 0.01343, 0.9936, 0.9836, 0.9937, 0.9836, 0.9937, 0.01343, 0.9936, 0.01322, 0.9906, 0.9871, 0.9908, 0.9793, 1.0, 0.9797, 1.0, 0.9917, 1.0, 0.9916, 1.0, 0.9916, 1.0, 0.9917, 1.0, 1.0, 0.9925, 1.0, 0.9924, 1.0, 0.9924, 1.0, 0.9925, 1.0, 0.9817, 1.0, 0.9815, 0.9797, 0.0, 0.9793, 0.0, 0.9916, 0.0, 0.9917, 0.0, 0.9917, 0.0, 0.9916, 0.0, 1.0, 0.007552, 1.0, 0.007481, 1.0, 0.007481, 1.0, 0.007552, 1.0, 0.01855, 1.0, 0.01829, 0.02073, 0.0, 0.02029, 0.0, 0.008331, 0.0, 0.008434, 0.0, 0.008434, 0.0, 0.008331, 0.0, 0.0, 0.007481, 0.0, 0.007552, 0.0, 0.007552, 0.0, 0.007481, 0.0, 0.01829, 0.0, 0.01855, 0.02029, 1.0, 0.02073, 1.0, 0.008434, 1.0, 0.008331, 1.0, 0.008331, 1.0, 0.008434, 1.0, 0.0, 0.9924, 0.0, 0.9925, 0.0, 0.9925, 0.0, 0.9924, 0.0, 0.9815, 0.0, 0.9817, 0.0, 0.9815, 0.0, 0.01855, 0.0, 0.01829, 0.0, 0.9817, 0.04734, 0.9664, 0.04734, 0.03362, 0.06073, 0.04313, 0.06073, 0.9569, 0.06073, 0.9569, 0.06073, 0.04313, 0.06073, 0.04313, 0.06073, 0.9569, 0.04734, 0.03362, 0.9524, 0.03383, 0.9393, 0.04313, 0.06073, 0.04313, 0.06073, 0.04313, 0.9393, 0.04313, 0.9393, 0.04313, 0.06073, 0.04313, 0.9524, 0.03383, 0.9524, 0.9662, 0.9393, 0.9569, 0.9393, 0.04313, 0.9393, 0.04313, 0.9393, 0.9569, 0.9393, 0.9569, 0.9393, 0.04313, 0.9524, 0.9662, 0.04734, 0.9664, 0.06073, 0.9569, 0.9393, 0.9569, 0.9393, 0.9569, 0.06073, 0.9569, 0.06073, 0.9569, 0.9393, 0.9569, 0.06711, 0.04741, 0.9329, 0.04741, 0.9329, 0.9526, 0.06711, 0.9526, 0.06073, 0.9569, 0.06073, 0.04313, 0.06167, 0.04375, 0.06167, 0.9562, 0.06167, 0.9562, 0.06167, 0.04375, 0.06711, 0.04741, 0.06711, 0.9526, 0.06073, 0.04313, 0.9393, 0.04313, 0.9383, 0.04375, 0.06167, 0.04375, 0.06167, 0.04375, 0.9383, 0.04375, 0.9329, 0.04741, 0.06711, 0.04741, 0.9393, 0.04313, 0.9393, 0.9569, 0.9383, 0.9562, 0.9383, 0.04375, 0.9383, 0.04375, 0.9383, 0.9562, 0.9329, 0.9526, 0.9329, 0.04741, 0.9393, 0.9569, 0.06073, 0.9569, 0.06167, 0.9562, 0.9383, 0.9562, 0.9383, 0.9562, 0.06167, 0.9562, 0.06711, 0.9526, 0.9329, 0.9526, 0.06073, 0.9569, 0.06073, 0.04313, 0.06073, 0.04313, 0.06073, 0.9569])
me_plane_001.materials.append(mat_tv)
me_plane_001.use_remesh_fix_poles = True
me_plane_001.use_remesh_preserve_attributes = False
me_plane_001.use_mirror_vertex_groups = False
me_plane_001.update()
me_cube = bpy.data.meshes.new('Cube')
me_cube.from_pydata([(-1.0, -1.0, -1.0), (-1.0, -1.0, 1.0), (-1.0, 1.0, -1.0), (-1.0, 1.0, 1.0), (1.0, -1.0, -1.0), (1.0, -1.0, 1.0), (1.0, 1.0, -1.0), (1.0, 1.0, 1.0), (0.1035, 1.0, -1.0), (0.1035, 1.0, 1.0), (0.1035, -1.0, -1.0), (0.1035, -1.0, 1.0), (0.4441, 1.0, 1.0), (0.4441, -1.0, -1.0), (0.4441, 1.0, -1.0), (0.4441, -1.0, 1.0), (-1.0, -1.0, -0.3333), (-1.0, -1.0, 0.3333), (-1.0, 1.0, 0.3333), (-1.0, 1.0, -0.3333), (1.0, 1.0, 0.3333), (1.0, 1.0, -0.3333), (1.0, -1.0, 0.3333), (1.0, -1.0, -0.3333), (0.1035, 1.0, 0.3333), (0.1035, 1.0, -0.3333), (0.1035, -1.0, 0.3333), (0.1035, -1.0, -0.3333), (0.4441, -1.0, 0.3333), (0.4441, -1.0, -0.3333), (0.4441, 1.0, 0.3333), (0.4441, 1.0, -0.3333), (-0.03842, 1.0, -1.0), (-0.03842, -1.0, 1.0), (-0.03842, 1.0, 1.0), (-0.03842, -1.0, -1.0), (-0.03842, 1.0, -0.3333), (-0.03842, 1.0, 0.3333), (-0.03842, -1.0, -0.3333), (-0.03842, -1.0, 0.3333), (0.1035, 0.8435, 0.3333), (0.1035, 0.8435, -0.3333), (0.4441, 0.8435, 0.3333), (0.4441, 0.8435, -0.3333), (-0.03842, 0.8435, -0.3333), (-0.03842, 0.8435, 0.3333)], [(24, 25), (26, 27)], [(14, 6, 4, 13), (34, 3, 1, 33), (39, 33, 1, 17), (20, 7, 5, 22), (30, 12, 7, 20), (17, 1, 3, 18), (37, 34, 9, 24), (28, 15, 11, 26), (12, 9, 11, 15), (32, 8, 10, 35), (7, 12, 15, 5), (22, 5, 15, 28), (24, 9, 12, 30), (8, 14, 13, 10), (8, 25, 31, 14), (4, 23, 29, 13), (23, 22, 28, 29), (13, 29, 27, 10), (32, 36, 25, 8), (0, 16, 19, 2), (16, 17, 18, 19), (14, 31, 21, 6), (31, 30, 20, 21), (6, 21, 23, 4), (21, 20, 22, 23), (35, 38, 16, 0), (38, 39, 17, 16), (10, 27, 38, 35), (19, 18, 37, 36), (2, 19, 36, 32), (2, 32, 35, 0), (18, 3, 34, 37), (26, 11, 33, 39), (9, 34, 33, 11), (27, 29, 43, 41), (39, 38, 44, 45), (38, 27, 41, 44), (28, 26, 40, 42), (26, 39, 45, 40), (29, 28, 42, 43)])
_uv = me_cube.uv_layers.new(name='UVMap')
_uv.uv.foreach_set('vector', [0.2975, 0.5, 0.375, 0.5, 0.375, 0.75, 0.2975, 0.75, 0.7661, 0.5, 0.875, 0.5, 0.875, 0.75, 0.7661, 0.75, 1.167, 1.132, 2.5, 1.132, 2.5, 2.875, 1.167, 2.875, 0.5417, 0.5, 0.625, 0.5, 0.625, 0.75, 0.5417, 0.75, 1.167, 1.135, 2.5, 1.135, 2.5, 2.375, 1.167, 2.375, 0.5417, 0.0, 0.625, 0.0, 0.625, 0.25, 0.5417, 0.25, 1.167, 0.1177, 2.5, 0.1177, 2.5, 0.375, 1.167, 0.375, 1.167, 0.1151, 2.5, 0.1151, 2.5, 0.875, 1.167, 0.875, 0.7025, 0.5, 0.75, 0.5, 0.75, 0.75, 0.7025, 0.75, 0.2339, 0.5, 0.25, 0.5, 0.25, 0.75, 0.2339, 0.75, 0.625, 0.5, 0.7025, 0.5, 0.7025, 0.75, 0.625, 0.75, 1.167, -1.125, 2.5, -1.125, 2.5, 0.1151, 1.167, 0.1151, 1.167, 0.375, 2.5, 0.375, 2.5, 1.135, 1.167, 1.135, 0.25, 0.5, 0.2975, 0.5, 0.2975, 0.75, 0.25, 0.75, -1.5, 0.375, -0.1667, 0.375, -0.1667, 1.135, -1.5, 1.135, -1.5, -1.125, -0.1667, -1.125, -0.1667, 0.1151, -1.5, 0.1151, -0.1667, -1.125, 1.167, -1.125, 1.167, 0.1151, -0.1667, 0.1151, -1.5, 0.1151, -0.1667, 0.1151, -0.1667, 0.875, -1.5, 0.875, -1.5, 0.1177, -0.1667, 0.1177, -0.1667, 0.375, -1.5, 0.375, 0.375, 0.0, 0.4583, 0.0, 0.4583, 0.25, 0.375, 0.25, 0.4583, 0.0, 0.5417, 0.0, 0.5417, 0.25, 0.4583, 0.25, -1.5, 1.135, -0.1667, 1.135, -0.1667, 2.375, -1.5, 2.375, -0.1667, 1.135, 1.167, 1.135, 1.167, 2.375, -0.1667, 2.375, 0.375, 0.5, 0.4583, 0.5, 0.4583, 0.75, 0.375, 0.75, 0.4583, 0.5, 0.5417, 0.5, 0.5417, 0.75, 0.4583, 0.75, -1.5, 1.132, -0.1667, 1.132, -0.1667, 2.875, -1.5, 2.875, -0.1667, 1.132, 1.167, 1.132, 1.167, 2.875, -0.1667, 2.875, -1.5, 0.875, -0.1667, 0.875, -0.1667, 1.132, -1.5, 1.132, -0.1667, -1.625, 1.167, -1.625, 1.167, 0.1177, -0.1667, 0.1177, -1.5, -1.625, -0.1667, -1.625, -0.1667, 0.1177, -1.5, 0.1177, 0.125, 0.5, 0.2339, 0.5, 0.2339, 0.75, 0.125, 0.75, 1.167, -1.625, 2.5, -1.625, 2.5, 0.1177, 1.167, 0.1177, 1.167, 0.875, 2.5, 0.875, 2.5, 1.132, 1.167, 1.132, 0.75, 0.5, 0.7661, 0.5, 0.7661, 0.75, 0.75, 0.75, -0.1667, 0.875, -0.1667, 0.1151, -0.1667, 0.1151, -0.1667, 0.875, 1.167, 1.132, -0.1667, 1.132, -0.1667, 1.132, 1.167, 1.132, -0.1667, 1.132, -0.1667, 0.875, -0.1667, 0.875, -0.1667, 1.132, 1.167, 0.1151, 1.167, 0.875, 1.167, 0.875, 1.167, 0.1151, 1.167, 0.875, 1.167, 1.132, 1.167, 1.132, 1.167, 0.875, -0.1667, 0.1151, 1.167, 0.1151, 1.167, 0.1151, -0.1667, 0.1151])
me_cube.materials.append(mat_walltexture_001)
me_cube.use_remesh_fix_poles = True
me_cube.use_remesh_preserve_attributes = False
me_cube.use_mirror_vertex_groups = False
me_cube.update()
me_cube_001 = bpy.data.meshes.new('Cube.001')
me_cube_001.from_pydata([(-1.0, -1.0, -1.0), (-1.0, -1.0, 1.0), (-1.0, 1.0, -1.0), (-1.0, 1.0, 1.0), (1.0, -1.0, -1.0), (1.0, -1.0, 1.0), (1.0, 1.0, -1.0), (1.0, 1.0, 1.0)], [], [(0, 1, 3, 2), (2, 3, 7, 6), (6, 7, 5, 4), (4, 5, 1, 0), (2, 6, 4, 0), (7, 3, 1, 5)])
_uv = me_cube_001.uv_layers.new(name='UVMap')
_uv.uv.foreach_set('vector', [0.375, 0.0, 0.625, 0.0, 0.625, 0.25, 0.375, 0.25, 0.375, 0.25, 0.625, 0.25, 0.625, 0.5, 0.375, 0.5, 0.375, 0.5, 0.625, 0.5, 0.625, 0.75, 0.375, 0.75, 0.375, 0.75, 0.625, 0.75, 0.625, 1.0, 0.375, 1.0, 0.125, 0.5, 0.375, 0.5, 0.375, 0.75, 0.125, 0.75, -1.25, -1.375, 2.75, -1.375, 2.75, 2.625, -1.25, 2.625])
me_cube_001.materials.append(mat_woodebfloor)
me_cube_001.use_remesh_fix_poles = True
me_cube_001.use_remesh_preserve_attributes = False
me_cube_001.use_mirror_vertex_groups = False
me_cube_001.update()
me_cube_002 = bpy.data.meshes.new('Cube.002')
me_cube_002.from_pydata([(0.4737, -2.796, -0.4961), (0.4737, -2.796, -0.5065), (0.5278, -0.8866, -0.9117), (0.5278, 1.113, -0.9117), (0.5278, -0.8866, 0.1323), (0.5278, 1.113, 0.1323), (0.02615, -0.8866, -0.9117), (0.02615, -0.8866, 0.1323), (0.02615, 1.113, -0.9117), (0.02615, 1.113, 0.1323), (0.5278, 1.113, -0.8822), (0.5278, -0.8866, -0.8822), (0.02615, 1.113, -0.8822), (0.02615, -0.8866, -0.8822), (0.5078, 1.113, -0.9117), (0.5078, 1.113, 0.1323), (0.5078, -0.8866, -0.9117), (0.5078, -0.8866, 0.1323), (0.5078, 1.113, -0.8822), (0.5278, 1.113, 0.101), (0.5278, -0.8866, 0.101), (0.02615, 1.113, 0.101), (0.02615, -0.8866, 0.101), (0.5078, 1.113, 0.101), (0.04737, -0.8866, -0.9117), (0.04737, -0.8866, 0.1323), (0.04737, -0.8866, -0.8822), (0.04737, 1.113, -0.9117), (0.04737, 1.113, 0.1323), (0.04737, 1.113, -0.8822), (0.04737, 1.113, 0.101), (0.04737, -0.8866, 0.101), (0.5278, -2.385, -0.8822), (0.5278, -2.385, -0.9117), (0.04737, -2.385, -0.9117), (0.02615, -2.385, -0.9117), (0.04737, -2.385, 0.1323), (0.02615, -2.385, 0.1323), (0.02615, -2.385, -0.8822), (0.5278, -2.385, 0.101), (0.02615, -2.385, 0.101), (0.04737, -2.385, -0.8822), (0.5078, -2.385, -0.9117), (0.5278, -2.385, 0.1323), (0.5078, -2.385, 0.1323), (0.5078, -2.385, -0.8822), (0.5078, -2.385, 0.101), (0.04737, -2.385, 0.101)], [(0, 1)], [(23, 15, 5, 19), (22, 13, 38, 40), (31, 46, 47), (47, 40, 38, 41), (14, 18, 10, 3), (11, 20, 39, 32), (27, 29, 18, 14), (16, 2, 33, 42), (31, 47, 41, 26), (30, 28, 15, 23), (29, 30, 23, 18), (2, 11, 32, 33), (24, 16, 42, 34), (18, 23, 19, 10), (12, 21, 30, 29), (21, 9, 28, 30), (8, 12, 29, 27), (7, 22, 40, 37), (39, 46, 45, 32), (47, 36, 37, 40), (34, 41, 38, 35), (33, 32, 45, 42), (39, 43, 44, 46), (6, 24, 34, 35), (4, 17, 44, 43), (25, 7, 37, 36), (13, 6, 35, 38), (20, 4, 43, 39), (45, 26, 41), (44, 36, 47, 46), (45, 41, 34, 42), (17, 25, 36, 44), (45, 46, 31, 26)])
_uv = me_cube_002.uv_layers.new(name='UVMap')
_uv.uv.foreach_set('vector', [0.5126, 0.4428, 0.5165, 0.4428, 0.5165, 0.4453, 0.5126, 0.4453, 0.5126, 0.8674, 0.3897, 0.8674, 0.3897, 0.8674, 0.5126, 0.8674, 0.5126, 0.8648, 0.5126, 0.8072, 0.5126, 0.8648, 0.5126, 0.8648, 0.5126, 0.8674, 0.3897, 0.8674, 0.3897, 0.8648, 0.386, 0.4428, 0.3897, 0.4428, 0.3897, 0.4453, 0.386, 0.4453, 0.3897, 0.8047, 0.5126, 0.8047, 0.5126, 0.8047, 0.3897, 0.8047, 0.386, 0.3852, 0.3897, 0.3852, 0.3897, 0.4428, 0.386, 0.4428, 0.386, 0.8072, 0.386, 0.8047, 0.386, 0.8047, 0.386, 0.8072, 0.5126, 0.8648, 0.5126, 0.8648, 0.3897, 0.8648, 0.3897, 0.8648, 0.5126, 0.3852, 0.5165, 0.3852, 0.5165, 0.4428, 0.5126, 0.4428, 0.3897, 0.3852, 0.5126, 0.3852, 0.5126, 0.4428, 0.3897, 0.4428, 0.386, 0.8047, 0.3897, 0.8047, 0.3897, 0.8047, 0.386, 0.8047, 0.386, 0.8648, 0.386, 0.8072, 0.386, 0.8072, 0.386, 0.8648, 0.3897, 0.4428, 0.5126, 0.4428, 0.5126, 0.4453, 0.3897, 0.4453, 0.3897, 0.3826, 0.5126, 0.3826, 0.5126, 0.3852, 0.3897, 0.3852, 0.5126, 0.3826, 0.5165, 0.3826, 0.5165, 0.3852, 0.5126, 0.3852, 0.386, 0.3826, 0.3897, 0.3826, 0.3897, 0.3852, 0.386, 0.3852, 0.5165, 0.8674, 0.5126, 0.8674, 0.5126, 0.8674, 0.5165, 0.8674, 0.5126, 0.8047, 0.5126, 0.8072, 0.3897, 0.8072, 0.3897, 0.8047, 0.5126, 0.8648, 0.5165, 0.8648, 0.5165, 0.8674, 0.5126, 0.8674, 0.386, 0.8648, 0.3897, 0.8648, 0.3897, 0.8674, 0.386, 0.8674, 0.386, 0.8047, 0.3897, 0.8047, 0.3897, 0.8072, 0.386, 0.8072, 0.5126, 0.8047, 0.5165, 0.8047, 0.5165, 0.8072, 0.5126, 0.8072, 0.386, 0.8674, 0.386, 0.8648, 0.386, 0.8648, 0.386, 0.8674, 0.5165, 0.8047, 0.5165, 0.8072, 0.5165, 0.8072, 0.5165, 0.8047, 0.5165, 0.8648, 0.5165, 0.8674, 0.5165, 0.8674, 0.5165, 0.8648, 0.3897, 0.8674, 0.386, 0.8674, 0.386, 0.8674, 0.3897, 0.8674, 0.5126, 0.8047, 0.5165, 0.8047, 0.5165, 0.8047, 0.5126, 0.8047, 0.3897, 0.8072, 0.3897, 0.8648, 0.3897, 0.8648, 0.5165, 0.8072, 0.5165, 0.8648, 0.5126, 0.8648, 0.5126, 0.8072, 0.3897, 0.8072, 0.3897, 0.8648, 0.386, 0.8648, 0.386, 0.8072, 0.5165, 0.8072, 0.5165, 0.8648, 0.5165, 0.8648, 0.5165, 0.8072, 0.3897, 0.8072, 0.5126, 0.8072, 0.5126, 0.8648, 0.3897, 0.8648])
me_cube_002.materials.append(mat_doortexture)
me_cube_002.materials.append(mat_doorknobtexture_001)
me_cube_002.use_remesh_fix_poles = True
me_cube_002.use_remesh_preserve_attributes = False
me_cube_002.use_mirror_vertex_groups = False
me_cube_002.update()
me_cube_003 = bpy.data.meshes.new('Cube.003')
me_cube_003.from_pydata([(-1.0, -1.0, -1.0), (-1.0, -1.0, 1.0), (-1.0, 1.0, -1.0), (-1.0, 1.0, 1.0), (1.0, -1.0, -1.0), (1.0, -1.0, 1.0), (1.0, 1.0, -1.0), (1.0, 1.0, 1.0)], [], [(0, 1, 3, 2), (2, 3, 7, 6), (6, 7, 5, 4), (4, 5, 1, 0), (2, 6, 4, 0), (7, 3, 1, 5)])
_uv = me_cube_003.uv_layers.new(name='UVMap')
_uv.uv.foreach_set('vector', [-1.178, -1.077, 1.822, -1.077, 1.822, 1.923, -1.178, 1.923, 0.375, 0.25, 0.625, 0.25, 0.625, 0.5, 0.375, 0.5, -1.5, -1.375, 2.5, -1.375, 2.5, 2.625, -1.5, 2.625, 0.375, 0.75, 0.625, 0.75, 0.625, 1.0, 0.375, 1.0, 0.125, 0.5, 0.375, 0.5, 0.375, 0.75, 0.125, 0.75, 0.625, 0.5, 0.875, 0.5, 0.875, 0.75, 0.625, 0.75])
me_cube_003.materials.append(mat_walltexture_002)
me_cube_003.use_remesh_fix_poles = True
me_cube_003.use_remesh_preserve_attributes = False
me_cube_003.use_mirror_vertex_groups = False
me_cube_003.update()
me_cube_004 = bpy.data.meshes.new('Cube.004')
me_cube_004.from_pydata([(-1.0, -1.0, -1.0), (-1.0, -1.0, 1.0), (-1.0, 1.0, -1.0), (-1.0, 1.0, 1.0), (1.0, -1.0, -1.0), (1.0, -1.0, 1.0), (1.0, 1.0, -1.0), (1.0, 1.0, 1.0)], [], [(0, 1, 3, 2), (2, 3, 7, 6), (6, 7, 5, 4), (4, 5, 1, 0), (2, 6, 4, 0), (7, 3, 1, 5)])
_uv = me_cube_004.uv_layers.new(name='UVMap')
_uv.uv.foreach_set('vector', [-1.519, -1.519, 2.507, -1.519, 2.507, 2.507, -1.519, 2.507, 0.375, 0.25, 0.625, 0.25, 0.625, 0.5, 0.375, 0.5, -1.494, -1.49, 2.486, -1.49, 2.486, 2.49, -1.494, 2.49, 0.375, 0.75, 0.625, 0.75, 0.625, 1.0, 0.375, 1.0, 0.125, 0.5, 0.375, 0.5, 0.375, 0.75, 0.125, 0.75, 0.625, 0.5, 0.875, 0.5, 0.875, 0.75, 0.625, 0.75])
me_cube_004.materials.append(mat_walltexture)
me_cube_004.use_remesh_fix_poles = True
me_cube_004.use_remesh_preserve_attributes = False
me_cube_004.use_mirror_vertex_groups = False
me_cube_004.update()
me_cube_005 = bpy.data.meshes.new('Cube.005')
me_cube_005.from_pydata([(-1.0, -1.0, -1.0), (-1.0, -1.0, 1.0), (-1.0, 1.0, -1.0), (-1.0, 1.0, 1.0), (1.0, -1.0, -1.0), (1.0, -1.0, 1.0), (1.0, 1.0, -1.0), (1.0, 1.0, 1.0)], [], [(0, 1, 3, 2), (2, 3, 7, 6), (6, 7, 5, 4), (4, 5, 1, 0), (2, 6, 4, 0), (7, 3, 1, 5)])
_uv = me_cube_005.uv_layers.new(name='UVMap')
_uv.uv.foreach_set('vector', [0.375, 0.0, 0.625, 0.0, 0.625, 0.25, 0.375, 0.25, 0.375, 0.25, 0.625, 0.25, 0.625, 0.5, 0.375, 0.5, 0.375, 0.5, 0.625, 0.5, 0.625, 0.75, 0.375, 0.75, 0.375, 0.75, 0.625, 0.75, 0.625, 1.0, 0.375, 1.0, 0.125, 0.5, 0.375, 0.5, 0.375, 0.75, 0.125, 0.75, 0.625, 0.5, 0.875, 0.5, 0.875, 0.75, 0.625, 0.75])
me_cube_005.materials.append(mat_ceilingteture)
me_cube_005.use_remesh_fix_poles = True
me_cube_005.use_remesh_preserve_attributes = False
me_cube_005.use_mirror_vertex_groups = False
me_cube_005.update()
me_cube_006 = bpy.data.meshes.new('Cube.006')
me_cube_006.from_pydata([(-1.0, -1.0, -1.0), (-1.0, -1.0, 1.0), (-1.0, 1.0, -1.0), (-1.0, 1.0, 1.0), (1.0, -1.0, -1.0), (1.0, -1.0, 1.0), (1.0, 1.0, -1.0), (1.0, 1.0, 1.0)], [], [(0, 1, 3, 2), (2, 3, 7, 6), (6, 7, 5, 4), (4, 5, 1, 0), (2, 6, 4, 0), (7, 3, 1, 5)])
_uv = me_cube_006.uv_layers.new(name='UVMap')
_uv.uv.foreach_set('vector', [0.375, 0.0, 0.625, 0.0, 0.625, 0.25, 0.375, 0.25, -1.498, -1.5, 2.502, -1.5, 2.502, 2.5, -1.498, 2.5, 0.375, 0.5, 0.625, 0.5, 0.625, 0.75, 0.375, 0.75, -1.5, -1.125, 2.5, -1.125, 2.5, 2.875, -1.5, 2.875, 0.125, 0.5, 0.375, 0.5, 0.375, 0.75, 0.125, 0.75, 0.625, 0.5, 0.875, 0.5, 0.875, 0.75, 0.625, 0.75])
me_cube_006.materials.append(mat_walltexture_003)
me_cube_006.use_remesh_fix_poles = True
me_cube_006.use_remesh_preserve_attributes = False
me_cube_006.use_mirror_vertex_groups = False
me_cube_006.update()
me_cube_007 = bpy.data.meshes.new('Cube.007')
me_cube_007.from_pydata([(0.4816, -2.262, -0.493), (0.4816, -2.262, -0.5096), (0.4311, -4.058, -0.5065), (0.4311, -4.058, -0.4961), (0.4311, -4.488, -0.5065), (0.4311, -4.488, -0.4961), (0.4647, -3.929, -0.493), (0.4647, -3.929, -0.5096), (0.4816, -3.929, -0.5096), (0.4816, -3.929, -0.493), (0.4647, -4.617, -0.493), (0.4647, -4.617, -0.5096), (0.4816, -4.617, -0.5096), (0.4816, -4.617, -0.493), (0.4647, -2.262, -0.493), (0.4647, -2.262, -0.5096)], [], [(7, 8, 12, 11), (7, 11, 4, 2), (3, 2, 4, 5), (6, 7, 2, 3), (1, 0, 9, 8), (15, 1, 8, 7), (10, 6, 3, 5), (11, 10, 5, 4), (14, 15, 7, 6), (0, 14, 6, 9), (9, 6, 10, 13), (12, 13, 10, 11)])
_uv = me_cube_007.uv_layers.new(name='UVMap')
_uv.uv.foreach_set('vector', [0.4363, 0.8116, 0.4363, 0.8095, 0.4363, 0.8095, 0.4363, 0.8116, 0.4363, 0.8116, 0.4363, 0.8116, 0.4363, 0.8116, 0.4363, 0.8116, 0.4384, 0.8116, 0.4363, 0.8116, 0.4363, 0.8116, 0.4384, 0.8116, 0.4384, 0.8116, 0.4363, 0.8116, 0.4363, 0.8116, 0.4384, 0.8116, 0.4363, 0.8095, 0.4384, 0.8095, 0.4384, 0.8095, 0.4363, 0.8095, 0.4363, 0.8116, 0.4363, 0.8095, 0.4363, 0.8095, 0.4363, 0.8116, 0.4384, 0.8116, 0.4384, 0.8116, 0.4384, 0.8116, 0.4384, 0.8116, 0.4363, 0.8116, 0.4384, 0.8116, 0.4384, 0.8116, 0.4363, 0.8116, 0.4384, 0.8116, 0.4363, 0.8116, 0.4363, 0.8116, 0.4384, 0.8116, 0.4384, 0.8095, 0.4384, 0.8116, 0.4384, 0.8116, 0.4384, 0.8095, 0.4384, 0.8095, 0.4384, 0.8116, 0.4384, 0.8116, 0.4384, 0.8095, 0.4363, 0.8095, 0.4384, 0.8095, 0.4384, 0.8116, 0.4363, 0.8116])
me_cube_007.materials.append(mat_doorknobtexture)
me_cube_007.use_remesh_fix_poles = True
me_cube_007.use_remesh_preserve_attributes = False
me_cube_007.use_mirror_vertex_groups = False
me_cube_007.update()

# ---- objects
ob_couch = bpy.data.objects.new('Couch', me_plane_002)
ob_plane_002 = bpy.data.objects.new('Plane.002', me_plane_003)
ob_plane_003 = bpy.data.objects.new('Plane.003', me_plane_003)
ob_plane_004 = bpy.data.objects.new('Plane.004', me_plane_003)
ob_plane_005 = bpy.data.objects.new('Plane.005', me_plane_004)
ob_plane_006 = bpy.data.objects.new('Plane.006', me_plane_004)
ob_plane_007 = bpy.data.objects.new('Plane.007', me_plane_004)
ob_plane_008 = bpy.data.objects.new('Plane.008', me_plane_004)
ob_plane_009 = bpy.data.objects.new('Plane.009', me_plane_004)
ob_circle = bpy.data.objects.new('Circle', me_circle)
ob_tv = bpy.data.objects.new('TV', me_plane_001)
ob_walpainting = bpy.data.objects.new('WalPainting', me_cube)
ob_floor = bpy.data.objects.new('Floor', me_cube_001)
ob_door = bpy.data.objects.new('Door', me_cube_002)
ob_wallbehindcouch = bpy.data.objects.new('WallBehindCouch', me_cube_003)
ob_wallbehingtv = bpy.data.objects.new('WallBehingTV', me_cube_004)
ob_ceiling = bpy.data.objects.new('Ceiling', me_cube_005)
ob_walldoor = bpy.data.objects.new('WallDoor', me_cube_006)
ob_doorknob = bpy.data.objects.new('DoorKnob', me_cube_007)

# ---- transforms, parenting, visibility, modifiers, constraints
ob_couch.location = (3.139, 0.02487, -0.1274)
ob_couch.rotation_euler = (0.0, -0.0, 3.147)
ob_couch.scale = (1.054, 1.054, 1.054)
ob_couch.lineart.crease_threshold = 0.0
_m = ob_couch.modifiers.new('Subdivision', 'SUBSURF')
_m.uv_smooth = 'PRESERVE_CORNERS'
_m.levels = 2
ob_plane_002.parent = ob_couch
ob_plane_002.matrix_parent_inverse = Matrix(((1.0, -0.0, 0.0, -3.08), (-0.0, 1.0, -0.0, -0.04847), (0.0, -0.0, 1.0, 5.722e-06), (-0.0, 0.0, -0.0, 1.0)))
ob_plane_002.location = (3.195, 1.645, 1.2)
ob_plane_002.scale = (0.7545, 0.9109, 0.7545)
ob_plane_002.lineart.crease_threshold = 0.0
_m = ob_plane_002.modifiers.new('Subdivision', 'SUBSURF')
_m.uv_smooth = 'PRESERVE_CORNERS'
_m.levels = 2
ob_plane_003.parent = ob_couch
ob_plane_003.matrix_parent_inverse = Matrix(((1.0, -0.0, 0.0, -3.08), (-0.0, 1.0, -0.0, -0.04847), (0.0, -0.0, 1.0, 5.722e-06), (-0.0, 0.0, -0.0, 1.0)))
ob_plane_003.location = (3.195, -0.06517, 1.2)
ob_plane_003.scale = (0.7545, 0.9109, 0.7545)
ob_plane_003.lineart.crease_threshold = 0.0
_m = ob_plane_003.modifiers.new('Subdivision', 'SUBSURF')
_m.uv_smooth = 'PRESERVE_CORNERS'
_m.levels = 2
ob_plane_004.parent = ob_couch
ob_plane_004.matrix_parent_inverse = Matrix(((1.0, -0.0, 0.0, -3.08), (-0.0, 1.0, -0.0, -0.04847), (0.0, -0.0, 1.0, 5.722e-06), (-0.0, 0.0, -0.0, 1.0)))
ob_plane_004.location = (3.195, -1.766, 1.2)
ob_plane_004.scale = (0.7545, 0.9109, 0.7545)
ob_plane_004.lineart.crease_threshold = 0.0
_m = ob_plane_004.modifiers.new('Subdivision', 'SUBSURF')
_m.uv_smooth = 'PRESERVE_CORNERS'
_m.levels = 2
ob_plane_005.parent = ob_couch
ob_plane_005.matrix_parent_inverse = Matrix(((1.0, -0.0, 0.0, -3.08), (-0.0, 1.0, -0.0, -0.04847), (0.0, -0.0, 1.0, 5.722e-06), (-0.0, 0.0, -0.0, 1.0)))
ob_plane_005.location = (2.51, 2.052, 2.33)
ob_plane_005.rotation_euler = (0.0, 1.554, 0.0)
ob_plane_005.scale = (0.5401, 0.9913, 0.5567)
ob_plane_005.lineart.crease_threshold = 0.0
_m = ob_plane_005.modifiers.new('Subdivision', 'SUBSURF')
_m.uv_smooth = 'PRESERVE_CORNERS'
_m.levels = 2
ob_plane_006.parent = ob_couch
ob_plane_006.matrix_parent_inverse = Matrix(((1.0, -0.0, 0.0, -3.08), (-0.0, 1.0, -0.0, -0.04847), (0.0, -0.0, 1.0, 5.722e-06), (-0.0, 0.0, -0.0, 1.0)))
ob_plane_006.location = (2.51, 0.009409, 2.33)
ob_plane_006.rotation_euler = (0.0, 1.554, 0.0)
ob_plane_006.scale = (0.5401, 0.9913, 0.5567)
ob_plane_006.lineart.crease_threshold = 0.0
_m = ob_plane_006.modifiers.new('Subdivision', 'SUBSURF')
_m.uv_smooth = 'PRESERVE_CORNERS'
_m.levels = 2
ob_plane_007.parent = ob_couch
ob_plane_007.matrix_parent_inverse = Matrix(((1.0, -0.0, 0.0, -3.08), (-0.0, 1.0, -0.0, -0.04847), (0.0, -0.0, 1.0, 5.722e-06), (-0.0, 0.0, -0.0, 1.0)))
ob_plane_007.location = (2.51, -2.051, 2.33)
ob_plane_007.rotation_euler = (0.0, 1.554, 0.0)
ob_plane_007.scale = (0.5401, 0.9913, 0.5567)
ob_plane_007.lineart.crease_threshold = 0.0
_m = ob_plane_007.modifiers.new('Subdivision', 'SUBSURF')
_m.uv_smooth = 'PRESERVE_CORNERS'
_m.levels = 2
ob_plane_008.parent = ob_couch
ob_plane_008.matrix_parent_inverse = Matrix(((1.0, -0.0, 0.0, -3.08), (-0.0, 1.0, -0.0, -0.04847), (0.0, -0.0, 1.0, 5.722e-06), (-0.0, 0.0, -0.0, 1.0)))
ob_plane_008.location = (3.556, 2.895, 1.734)
ob_plane_008.rotation_euler = (0.0, -0.0, 1.571)
ob_plane_008.scale = (0.3269, 0.5999, 0.3369)
ob_plane_008.lineart.crease_threshold = 0.0
_m = ob_plane_008.modifiers.new('Subdivision', 'SUBSURF')
_m.uv_smooth = 'PRESERVE_CORNERS'
_m.levels = 2
ob_plane_009.parent = ob_couch
ob_plane_009.matrix_parent_inverse = Matrix(((1.0, -0.0, 0.0, -3.08), (-0.0, 1.0, -0.0, -0.04847), (0.0, -0.0, 1.0, 5.722e-06), (-0.0, 0.0, -0.0, 1.0)))
ob_plane_009.location = (3.556, -2.835, 1.734)
ob_plane_009.rotation_euler = (0.0, -0.0, 1.571)
ob_plane_009.scale = (0.3269, 0.5999, 0.3369)
ob_plane_009.lineart.crease_threshold = 0.0
_m = ob_plane_009.modifiers.new('Subdivision', 'SUBSURF')
_m.uv_smooth = 'PRESERVE_CORNERS'
_m.levels = 2
ob_circle.parent = ob_couch
ob_circle.matrix_parent_inverse = Matrix(((1.0, -0.0, 0.0, -3.08), (-0.0, 1.0, -0.0, -0.04847), (0.0, -0.0, 1.0, 5.722e-06), (-0.0, 0.0, -0.0, 1.0)))
ob_circle.location = (3.056, 0.03796, 0.03197)
ob_circle.scale = (0.2587, 0.2587, 0.2587)
ob_circle.lineart.crease_threshold = 0.0
_m = ob_circle.modifiers.new('Mirror', 'MIRROR')
_m.use_axis = (True, True, False)
ob_tv.location = (-4.685, -0.1325, 2.9)
ob_tv.lineart.crease_threshold = 0.0
ob_walpainting.location = (1.107, -4.307, 4.34)
ob_walpainting.scale = (-5.884, 0.09101, 4.431)
ob_walpainting.lineart.crease_threshold = 0.0
ob_floor.location = (1.102, 2.365, 1.418e-06)
ob_floor.scale = (-5.884, 6.598, 0.09005)
ob_floor.lineart.crease_threshold = 0.0
ob_door.location = (1.14, 9.057, 4.34)
ob_door.scale = (-5.884, 0.09101, 4.431)
ob_door.lineart.crease_threshold = 0.0
ob_wallbehindcouch.location = (6.943, 2.355, 4.342)
ob_wallbehindcouch.scale = (-0.07611, 6.598, -4.419)
ob_wallbehindcouch.lineart.crease_threshold = 0.0
ob_wallbehingtv.location = (-4.821, 2.38, 4.35)
ob_wallbehingtv.scale = (-0.07611, 6.598, -4.419)
ob_wallbehingtv.lineart.crease_threshold = 0.0
ob_ceiling.location = (1.102, 2.365, 8.609)
ob_ceiling.scale = (-5.884, 6.598, 0.09005)
ob_ceiling.lineart.crease_threshold = 0.0
ob_walldoor.location = (1.107, 9.07, 4.34)
ob_walldoor.scale = (-5.884, 0.09101, 4.431)
ob_walldoor.lineart.crease_threshold = 0.0
ob_doorknob.location = (1.14, 9.057, 4.34)
ob_doorknob.scale = (-5.884, 0.09101, 4.431)
ob_doorknob.lineart.crease_threshold = 0.0

# ---- collection membership
col_collection.objects.link(ob_couch)
col_collection.objects.link(ob_plane_002)
col_collection.objects.link(ob_plane_003)
col_collection.objects.link(ob_plane_004)
col_collection.objects.link(ob_plane_005)
col_collection.objects.link(ob_plane_006)
col_collection.objects.link(ob_plane_007)
col_collection.objects.link(ob_plane_008)
col_collection.objects.link(ob_plane_009)
col_collection.objects.link(ob_circle)
col_collection.objects.link(ob_tv)
col_collection.objects.link(ob_walpainting)
col_collection.objects.link(ob_floor)
col_collection.objects.link(ob_door)
col_collection.objects.link(ob_wallbehindcouch)
col_collection.objects.link(ob_wallbehingtv)
col_collection.objects.link(ob_ceiling)
col_collection.objects.link(ob_walldoor)
col_collection.objects.link(ob_doorknob)

# ---- scene / render settings (as saved in the file)
scene.frame_start = 1; scene.frame_end = 250; scene.frame_set(67)
scene.render.engine = 'BLENDER_EEVEE_NEXT'
scene.cycles.use_denoising = False
scene.cycles.samples = 128
scene.cycles.sampling_pattern = 'TABULATED_SOBOL'
scene.cycles.use_adaptive_sampling = False
scene.cycles.use_light_tree = False
scene.view_settings.view_transform = 'Filmic'
bpy.context.view_layer.update()

# ---- added for rendering (the .blend has no active camera and no usable light): camera, sun
cam_auto = bpy.data.cameras.new('AutoCamera')
cam_auto.lens = 50.0
cam_auto.sensor_width = 36.0
cam_auto.clip_end = 1000.0
ob_auto_camera = bpy.data.objects.new('AutoCamera', cam_auto)
scene.collection.objects.link(ob_auto_camera)
ob_auto_camera.location = (19.6656, -19.9438, 19.2232)
ob_auto_camera.rotation_euler = (1.09748, -7.21219e-08, 0.694738)
scene.camera = ob_auto_camera
light_auto_sun = bpy.data.lights.new('AutoSun', 'SUN')
light_auto_sun.energy = 3.0
light_auto_sun.angle = 0.0523599
ob_auto_sun = bpy.data.objects.new('AutoSun', light_auto_sun)
scene.collection.objects.link(ob_auto_sun)
ob_auto_sun.rotation_euler = (0.872665, 0.174533, 0.523599)
bpy.context.view_layer.update()
